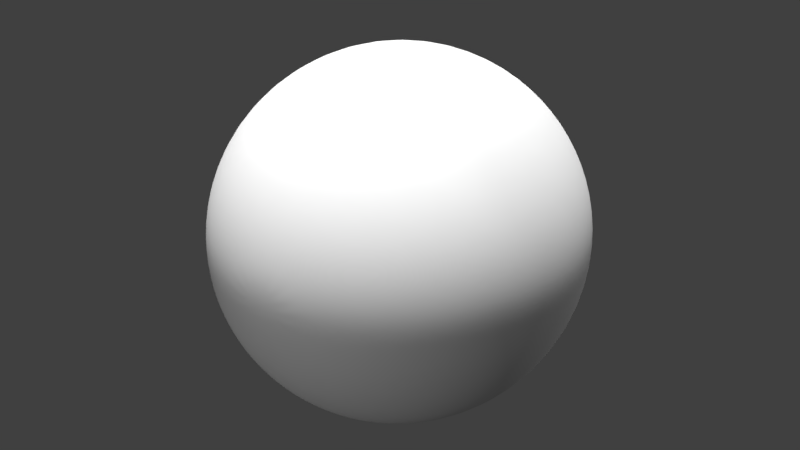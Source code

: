# Source: face16.blend  (saved by Blender 2.78.0; exported with 4.5.12 LTS)
import bpy
from mathutils import Matrix  # noqa: F401  (used for matrix-valued properties, if any)

bpy.ops.wm.read_factory_settings(use_empty=True)
scene = bpy.context.scene
scene.name = 'Scene'

# ---- collections
col_collection_1 = bpy.data.collections.new('Collection 1'); scene.collection.children.link(col_collection_1)
col_collection_2 = bpy.data.collections.new('Collection 2'); scene.collection.children.link(col_collection_2)

# ---- materials (node trees are filled in below, after node groups)
mat_material_002 = bpy.data.materials.new('Material.002')
mat_material_002.alpha_threshold = 0.0
mat_material_002.use_transparent_shadow = False
mat_material_002.diffuse_color = (0.7613, 0.3149, 0.1344, 1.0)
mat_material_002.roughness = 0.5
mat_material = bpy.data.materials.new('Material')
mat_material.alpha_threshold = 0.0
mat_material.use_transparent_shadow = False
mat_material.diffuse_color = (0.1282, 0.04504, 0.01679, 1.0)
mat_material.roughness = 0.5
mat_material_001 = bpy.data.materials.new('Material.001')
mat_material_001.alpha_threshold = 0.0
mat_material_001.use_transparent_shadow = False
mat_material_001.diffuse_color = (1.0, 1.0, 1.0, 1.0)
mat_material_001.roughness = 0.5

# ---- material node trees

# ---- world
world_world = bpy.data.worlds.new('World'); scene.world = world_world
world_world.color = (0.05088, 0.05088, 0.05088)
world_world.use_sun_shadow = False
world_world.sun_shadow_jitter_overblur = 0.0
world_world.cycles.sampling_method = 'MANUAL'

# ---- lights
light_lamp_002 = bpy.data.lights.new('Lamp.002', 'POINT')
light_lamp_002.transmission_factor = 0.0
light_lamp_002.cutoff_distance = 30.0
light_lamp_002.energy = 283.0
light_lamp_002.shadow_buffer_clip_start = 1.001
light_lamp_002.shadow_soft_size = 0.1
light_lamp_002.shadow_maximum_resolution = 0.006
light_lamp_002.use_absolute_resolution = True
light_lamp_001 = bpy.data.lights.new('Lamp.001', 'POINT')
light_lamp_001.transmission_factor = 0.0
light_lamp_001.cutoff_distance = 30.0
light_lamp_001.energy = 403.0
light_lamp_001.shadow_buffer_clip_start = 1.001
light_lamp_001.shadow_soft_size = 0.1
light_lamp_001.shadow_maximum_resolution = 0.006
light_lamp_001.use_absolute_resolution = True
light_spot = bpy.data.lights.new('Spot', 'SPOT')
light_spot.transmission_factor = 0.0
light_spot.energy = 100.0
light_spot.shadow_buffer_clip_start = 0.5
light_spot.shadow_soft_size = 0.1
light_spot.shadow_maximum_resolution = 0.006
light_spot.use_absolute_resolution = True
light_sun = bpy.data.lights.new('Sun', 'SUN')
light_sun.transmission_factor = 0.0
light_sun.angle = 0.1993
light_sun.energy = 2.5
light_sun.shadow_buffer_clip_start = 0.5
light_sun.shadow_soft_size = 0.1
light_sun.shadow_cascade_max_distance = 1000.0
light_lamp = bpy.data.lights.new('Lamp', 'POINT')
light_lamp.transmission_factor = 0.0
light_lamp.cutoff_distance = 30.0
light_lamp.energy = 100.0
light_lamp.shadow_buffer_clip_start = 1.001
light_lamp.shadow_soft_size = 0.1
light_lamp.shadow_maximum_resolution = 0.006
light_lamp.use_absolute_resolution = True
light_sun_001 = bpy.data.lights.new('Sun.001', 'SUN')
light_sun_001.transmission_factor = 0.0
light_sun_001.angle = 0.1993
light_sun_001.energy = 2.5
light_sun_001.shadow_buffer_clip_start = 0.5
light_sun_001.shadow_soft_size = 0.1
light_sun_001.shadow_cascade_max_distance = 1000.0

# ---- meshes
me_circle = bpy.data.meshes.new('Circle')
me_circle.from_pydata([(1.787, -9.271, 1.581), (1.399, -9.091, 1.421), (1.085, -8.631, 1.209), (0.989, -8.427, 1.037), (1.085, -8.548, 0.9548), (1.395, -8.941, 0.9157), (1.84, -9.201, 0.8875), (2.246, -8.907, 0.9152), (2.596, -8.342, 1.072), (2.697, -8.089, 1.249), (2.587, -8.658, 1.48), (2.24, -9.054, 1.615), (1.705, -8.688, 1.801), (1.225, -8.6, 1.609), (0.8371, -8.392, 1.278), (0.6922, -8.626, 1.038), (0.7722, -8.554, 0.8461), (1.245, -9.291, 0.5989), (1.837, -9.312, 0.5366), (2.405, -8.909, 0.6181), (2.873, -8.098, 0.953), (2.911, -7.613, 1.438), (2.683, -7.712, 1.67), (2.216, -8.359, 1.878), (1.756, -9.433, 2.492), (1.149, -9.871, 2.094), (0.7323, -10.13, 1.969), (0.5271, -9.599, 1.262), (0.4673, -9.924, 0.5958), (1.016, -9.912, 0.2141), (1.841, -9.612, -0.1939), (2.906, -8.746, 0.1697), (3.543, -6.903, 0.833), (3.77, -6.963, 1.977), (3.15, -7.97, 2.595), (2.57, -8.782, 2.672), (0.0, -10.21, 1.803), (0.0, -10.27, 1.163), (0.0, -10.59, 0.7139), (1.92, -9.048, 3.046), (1.298, -9.629, 3.012), (0.8985, -9.898, 2.868), (0.4718, -10.45, 0.2325), (0.9246, -10.18, -0.1753), (1.742, -9.856, -0.4898), (3.43, -8.664, -0.1472), (3.678, -6.597, 0.2686), (4.024, -5.448, 2.232), (3.445, -7.369, 2.789), (2.626, -8.346, 2.945), (0.0, -10.16, 2.93), (0.0, -11.12, 0.4051), (0.2807, -10.06, 1.132), (0.2775, -10.41, 0.6683), (0.287, -10.08, 1.798), (0.4422, -10.12, 2.954), (0.2551, -10.92, 0.3351), (0.0, -11.51, -0.05945), (0.2803, -11.31, -0.1312), (0.0, -12.27, -0.5034), (0.2357, -12.08, -0.5563), (0.6239, -12.14, -1.118), (0.8005, -11.38, -1.245), (0.9012, -10.86, -1.412), (0.9181, -10.88, -1.214), (0.7649, -11.38, -1.017), (0.507, -11.72, -0.7912), (0.4941, -11.1, -0.3906), (0.6476, -11.2, -0.7669), (0.0, -13.0, -0.959), (0.7287, -10.77, -0.8851), (0.0, -12.76, -1.389), (0.0, -11.84, -1.709), (0.3828, -11.47, -1.638), (0.0, -11.35, -1.787), (0.4489, -10.95, -1.645), (0.0, -11.11, -1.869), (0.3049, -11.04, -1.839), (0.8192, -10.87, -1.689), (0.888, -10.38, -1.56), (0.935, -10.22, -1.37), (0.4985, -12.79, -1.071), (0.315, -12.2, -1.55), (0.8139, -10.21, -1.027), (0.5577, -11.78, -1.531), (0.7292, -11.36, -1.495), (0.7472, -10.91, -1.633), (0.6534, -10.46, -0.647), (0.0, -10.94, -2.072), (0.3217, -10.83, -1.992), (0.9246, -10.39, -1.92), (1.089, -10.04, -1.677), (1.261, -9.914, -1.145), (0.5422, -10.98, -1.846), (0.5133, -10.99, -1.715), (0.3661, -10.7, -1.957), (0.3586, -11.42, -1.425), (0.4134, -11.1, -1.471), (0.4318, -11.7, -1.235), (0.5194, -11.48, -1.19), (0.6154, -11.26, -1.448), (0.5769, -11.02, -1.528), (0.4926, -11.01, -1.53), (0.3851, -10.77, -0.7755), (0.4189, -10.37, -0.7004), (0.4561, -11.11, -0.672), (0.5392, -10.89, -0.6783), (0.5969, -10.68, -0.6491), (0.5841, -10.3, -0.7723), (0.4934, -10.31, -0.7056), (0.0, -11.09, -2.613), (0.3604, -11.06, -2.548), (1.552, -9.177, -2.933), (0.0, -10.54, -3.732), (0.8875, -10.26, -2.729), (0.9295, -9.955, -3.613), (1.188, -9.784, -2.768), (0.5259, -10.41, -3.663), (0.5907, -10.78, -2.571), (1.388, -9.268, -3.261), (1.423, -9.431, -2.829), (1.222, -9.532, -3.415), (1.501, -9.107, -3.084), (0.0, -10.4, -3.193), (0.3391, -10.28, -3.162), (1.472, -9.125, -2.988), (0.0, -10.4, -3.096), (0.9216, -9.674, -3.194), (0.6978, -9.913, -3.073), (1.166, -9.335, -3.115), (0.4148, -10.28, -3.064), (0.6631, -9.919, -3.163), (1.188, -9.335, -2.887), (1.395, -9.198, -3.007), (0.9592, -9.673, -3.0), (1.402, -9.151, -2.827), (0.9245, -10.29, -3.035), (0.6681, -10.52, -3.008), (1.053, -9.886, -3.09), (1.247, -9.726, -3.071), (0.3159, -10.67, -3.008), (0.792, -10.35, -3.158), (1.335, -9.196, -2.997), (1.45, -9.31, -2.956), (1.344, -9.5, -2.959), (0.0, -10.82, -3.012), (1.176, -9.808, -3.004), (0.0, -10.8, -3.144), (0.4412, -10.86, -3.12), (0.6199, -10.74, -2.596), (1.333, -9.377, -3.215), (0.397, -11.08, -2.544), (1.496, -9.304, -2.952), (1.376, -9.444, -2.88), (0.6167, -10.66, -3.674), (0.9002, -10.23, -2.763), (1.215, -9.577, -3.377), (0.9385, -10.1, -3.507), (1.43, -9.211, -3.059), (0.0, -11.13, -2.651), (1.188, -9.757, -2.851), (0.0, -10.58, -3.696), (2.709, -8.139, 1.182), (2.998, -7.611, 1.218), (3.72, -6.425, 1.261), (4.145, -5.348, 1.169), (0.8647, -8.527, 1.033), (0.9742, -8.541, 0.8548), (2.565, -8.475, 1.58), (2.174, -8.847, 1.753), (1.719, -9.115, 1.729), (1.314, -8.902, 1.531), (2.379, -8.736, 0.6824), (2.775, -8.186, 0.9843), (1.287, -8.793, 0.6535), (1.012, -8.546, 1.262), (2.784, -7.867, 1.341), (1.849, -9.082, 0.6104), (2.857, -7.844, 1.197), (1.052, -8.588, 0.9308), (2.194, -8.967, 1.668), (1.363, -8.941, 1.459), (2.665, -8.455, 1.043), (1.365, -8.966, 0.8575), (1.064, -8.561, 1.223), (2.735, -8.023, 1.285), (1.836, -9.195, 0.8354), (0.946, -8.455, 1.024), (2.539, -8.541, 1.56), (1.759, -9.168, 1.642), (2.264, -9.013, 0.8651), (2.74, -8.073, 1.18), (1.779, -9.191, 1.469), (1.415, -9.026, 1.377), (1.109, -8.635, 1.189), (1.014, -8.45, 1.05), (1.071, -8.501, 0.9728), (1.377, -8.935, 0.975), (1.855, -9.276, 0.9372), (2.264, -8.942, 0.968), (2.554, -8.393, 1.112), (2.658, -8.257, 1.219), (2.457, -8.755, 1.409), (2.186, -8.982, 1.544), (2.671, -8.158, 1.176), (1.806, -9.096, 1.649), (1.371, -8.887, 1.464), (1.051, -8.319, 1.165), (0.9924, -8.165, 0.9488), (1.095, -8.249, 0.7916), (1.377, -8.775, 0.8939), (1.855, -9.025, 0.8085), (2.264, -8.88, 1.002), (2.544, -8.243, 1.078), (2.687, -7.66, 1.27), (2.515, -8.483, 1.565), (2.269, -8.635, 1.629), (2.671, -7.948, 1.164), (1.759, -8.906, 1.888), (1.324, -8.752, 1.593), (1.004, -8.224, 1.116), (0.9454, -8.063, 0.7708), (1.048, -8.114, 0.52), (1.33, -8.64, 0.6832), (1.808, -8.89, 0.7719), (2.217, -8.745, 0.8557), (2.507, -8.105, 0.9914), (2.64, -7.525, 1.283), (2.467, -8.256, 1.807), (2.215, -8.463, 1.855), (2.623, -7.814, 1.114), (1.777, -9.14, 1.447), (2.16, -8.922, 1.506), (1.324, -8.809, 1.035), (1.219, -8.527, 0.9942), (2.628, -7.843, 1.237), (2.667, -8.137, 1.19), (1.842, -9.169, 0.9995), (2.262, -8.909, 1.019), (2.555, -8.395, 1.14), (1.403, -8.925, 1.346), (1.127, -8.446, 1.155), (2.428, -8.622, 1.425), (1.033, -8.434, 1.071), (1.182, -9.631, 1.951), (0.8585, -9.351, 1.533), (3.107, -7.733, 0.856), (3.327, -7.441, 1.76), (1.264, -9.748, 0.4765), (1.835, -9.445, 0.07627), (0.5427, -9.088, 1.056), (3.005, -8.387, 2.071), (2.596, -8.756, 0.3341), (0.5999, -9.053, 0.6693), (2.389, -9.147, 2.213), (1.779, -9.401, 2.194), (3.246, -7.19, 1.236), (1.194, -8.587, 0.9979), (1.104, -8.348, 1.058), (1.153, -8.401, 1.137), (1.157, -8.545, 1.139), (1.213, -8.652, 1.074), (1.272, -8.67, 1.006), (0.0, -10.06, -2.656), (0.2642, -9.881, -2.645), (1.596, -8.495, -2.889), (0.0, -9.965, -3.666), (0.9037, -9.228, -2.71), (0.6147, -9.528, -3.46), (1.231, -8.836, -2.731), (0.285, -9.884, -3.579), (0.5922, -9.559, -2.661), (1.189, -8.87, -3.294), (1.426, -8.69, -2.707), (0.8971, -9.2, -3.37), (1.51, -8.588, -3.084), (1.755, -8.844, -2.877), (0.9936, -10.06, -2.229), (1.171, -9.44, -4.017), (1.337, -9.558, -2.414), (0.6314, -9.881, -4.172), (0.4986, -10.54, -2.264), (1.591, -8.781, -3.426), (1.602, -9.155, -2.625), (1.418, -9.095, -3.758), (1.753, -8.745, -3.146), (0.9183, -10.3, -2.838), (1.177, -9.784, -3.235), (0.9009, -10.17, -3.298), (1.401, -9.237, -2.992), (0.0, -11.14, -2.817), (1.159, -9.776, -2.915), (0.0, -10.86, -3.506), (0.6645, -10.75, -2.746), (1.286, -9.512, -3.155), (0.3471, -11.09, -2.73), (1.452, -9.335, -2.971), (1.371, -9.457, -2.904), (0.6162, -10.84, -3.394), (0.643, -9.702, -3.09), (0.3468, -10.01, -3.127), (0.6691, -9.686, -3.184), (0.9159, -9.428, -3.145), (1.381, -8.92, -2.96), (1.461, -8.853, -2.906), (1.362, -8.97, -2.895), (1.154, -9.125, -3.048), (1.166, -9.11, -2.997), (0.9014, -9.441, -3.085), (0.0, -10.11, -3.274), (0.3912, -10.02, -3.245), (0.0, -10.15, -3.096), (0.0, -10.89, -2.507), (0.3619, -10.78, -2.341), (0.1853, -11.72, -1.711), (0.187, -11.32, -1.778), (0.2228, -11.09, -1.858), (0.2477, -10.89, -2.036), (0.337, -11.11, -2.552), (0.3128, -10.29, -3.201), (0.2914, -10.71, -3.006), (0.341, -11.11, -2.571), (0.3202, -11.13, -2.739), (0.2913, -10.93, -2.444), (0.2108, -10.49, -3.685), (0.1601, -10.37, -3.134), (0.1554, -10.82, -3.14), (0.2041, -10.53, -3.711), (0.159, -10.82, -3.488), (0.6592, -11.7, -1.488), (0.6884, -11.8, -1.134), (0.632, -11.72, -0.9105), (0.5533, -11.27, -0.6036), (0.6256, -10.65, -0.6388), (0.5706, -11.46, -1.347), (0.5819, -10.82, -0.6344), (3.378, -6.057, -2.692), (3.443, -6.634, -2.035), (3.66, -5.502, -3.192), (1.986, -8.481, -3.216), (1.985, -8.675, -2.857), (1.819, -9.051, -2.489), (2.543, -7.561, -3.354), (2.52, -7.968, -2.876), (2.337, -8.487, -2.302), (0.0, -9.881, -4.158), (0.2427, -9.75, -4.148), (0.0, -7.347, -5.777), (0.8346, -7.289, -5.799), (0.0, -9.934, -5.029), (0.4513, -9.774, -5.02), (0.2678, -10.03, -4.589), (0.0, -10.19, -4.599), (0.0, -9.233, -5.614), (0.7973, -8.692, -5.604), (1.267, -9.154, -4.306), (1.422, -8.87, -4.582), (1.616, -8.675, -3.989), (2.066, -8.218, -4.166), (0.7701, -9.521, -4.557), (0.9713, -9.288, -4.909), (1.905, -8.416, -3.586), (2.23, -7.725, -3.866), (1.245, -9.83, -1.921), (1.556, -9.38, -2.179), (1.955, -9.224, -1.854), (1.701, -9.197, -1.465), (0.0, -10.97, -2.574), (1.644, -9.0, -2.904), (1.612, -8.944, -3.116), (1.501, -9.29, -2.732), (1.487, -9.05, -3.347), (0.9412, -10.14, -2.497), (1.247, -9.682, -2.606), (0.5551, -10.04, -3.887), (1.024, -9.647, -3.8), (0.6357, -10.6, -2.449), (1.326, -9.26, -3.597), (0.3794, -10.86, -2.476), (0.3272, -10.99, -2.495), (0.0, -10.24, -3.914), (0.2277, -10.13, -3.93), (4.61, 2.918, 3.658), (4.327, -2.504, 3.019), (4.604, -2.451, 1.58), (3.397, -0.2038, -2.712), (3.768, -0.4386, -1.929), (3.076, -0.1827, -3.972), (0.0, -4.011, -5.62), (0.6076, -4.109, -5.672), (0.0, -3.744, -5.699), (0.5657, -3.584, -5.694), (3.929, -1.752, -2.321), (4.177, -2.335, -1.451), (3.41, -1.4, -3.198), (1.918, -2.335, -5.276), (2.081, -3.226, -5.065), (2.833, -5.829, 5.436), (1.919, -6.661, 5.836), (1.185, -7.18, 6.004), (4.119, -4.013, 4.403), (3.612, -4.799, 4.9), (0.0, -7.59, 6.067), (0.6078, -7.495, 6.075), (2.536, -8.026, 4.122), (1.734, -8.767, 4.27), (3.288, -7.062, 3.813), (0.5327, -9.519, 4.225), (0.0, -9.578, 4.212), (1.063, -9.235, 4.268), (3.859, -6.221, 3.423), (4.408, -4.389, 1.383), (4.223, -4.319, 2.66), (4.675, 2.655, 2.389), (2.825, 2.79, 6.698), (2.112, 2.641, 7.222), (1.335, 2.466, 7.572), (4.207, 3.044, 4.932), (3.562, 2.949, 6.032), (0.0, 2.506, 7.676), (0.7543, 2.413, 7.662), (0.6457, -1.585, 7.357), (0.0, -1.63, 7.393), (3.599, 0.05872, 5.87), (2.834, -0.5697, 6.483), (1.985, -1.086, 6.998), (1.212, -1.44, 7.293), (4.51, 0.7605, 3.533), (4.376, 0.7403, 4.787), (4.676, 0.9272, 2.134), (0.0, -5.236, 6.957), (2.889, -3.722, 6.08), (1.194, -4.96, 6.87), (4.152, -2.092, 4.756), (0.6174, -5.191, 6.935), (3.645, -2.817, 5.502), (1.999, -4.471, 6.611), (4.454, -1.187, 3.294), (4.691, -1.217, 1.81), (4.496, 4.669, 3.473), (4.548, 3.914, 2.229), (2.959, 6.329, 6.31), (2.342, 6.503, 6.786), (1.537, 6.427, 7.199), (4.126, 5.14, 4.556), (3.577, 6.04, 5.659), (0.0, 6.379, 7.369), (0.8979, 6.345, 7.326), (4.057, 6.893, 2.568), (4.22, 5.613, 1.899), (2.936, 9.893, 4.587), (2.284, 10.76, 4.921), (1.57, 10.97, 5.086), (3.841, 7.863, 3.226), (3.512, 8.984, 3.849), (0.0, 11.18, 5.193), (0.9255, 11.04, 5.124), (3.378, 6.056, -1.075), (3.931, 5.321, 0.3825), (2.085, 9.902, -0.2413), (1.531, 10.49, -0.09031), (1.476, 11.49, 3.019), (3.19, 7.105, -0.9245), (2.744, 8.759, -0.4932), (0.0, 11.63, 3.158), (0.5584, 11.09, 0.01332), (0.8946, 11.59, 3.069), (0.0, 11.19, 0.01058), (3.196, 9.372, 1.764), (3.645, 8.005, 1.217), (1.071, 10.84, -0.04523), (2.027, 11.22, 2.813), (2.648, 10.52, 2.415), (3.492, 4.883, -1.251), (3.932, 6.774, 0.8757), (2.967, 4.775, -2.344), (1.81, 7.923, -1.808), (1.38, 8.284, -1.684), (2.868, 5.935, -2.132), (2.394, 7.003, -1.91), (0.6166, 8.714, -1.608), (0.0, 8.879, -1.599), (0.9848, 8.573, -1.629), (3.044, 3.122, -2.351), (2.961, 3.977, -3.335), (1.958, 6.25, -3.102), (1.503, 6.89, -2.947), (2.765, 4.75, -3.353), (2.452, 5.604, -3.208), (0.5733, 7.519, -2.791), (0.0, 7.731, -2.698), (1.052, 7.244, -2.855), (3.091, 2.583, -3.296), (3.246, 0.9616, -3.098), (3.421, 1.327, -2.437), (2.89, 0.61, -4.132), (0.0, -3.52, -5.979), (0.7155, -3.377, -5.975), (1.924, -2.055, -5.646), (3.901, -3.151, -2.331), (3.952, -3.851, -1.451), (3.569, -2.693, -3.129), (3.541, -7.408, -1.412), (4.157, -3.735, -0.6321), (1.806, -6.599, -5.205), (1.937, -4.819, -5.256), (0.0, -5.598, -5.662), (0.7791, -5.439, -5.652), (2.916, -6.605, -3.278), (2.909, -7.129, -2.715), (3.005, -7.779, -2.04), (1.242, -2.942, -5.462), (1.276, -3.662, -5.432), (1.32, -2.599, -5.791), (1.302, -6.922, -5.425), (1.357, -4.968, -5.387), (2.751, -2.656, -4.545), (2.506, -1.632, -4.772), (2.258, -0.9857, -5.212), (2.323, -5.854, -4.585), (2.366, -4.51, -4.733), (1.867, -7.956, -5.166), (1.27, -8.614, -5.452), (2.696, -7.285, -4.337), (3.008, -1.971, -3.979), (2.767, -1.047, -4.476), (2.54, -0.2796, -4.774), (3.155, -3.315, -3.674), (2.83, -5.359, -3.836), (3.142, -6.398, -3.973), (3.568, -7.948, -0.6588), (3.94, -5.395, -0.06022), (2.413, -9.245, -1.123), (2.619, -8.776, -1.652), (4.253, -1.988, -0.4856), (4.369, -0.2323, -0.324), (2.923, 3.376, -4.297), (2.122, 6.07, -4.064), (1.555, 6.763, -3.909), (2.872, 4.312, -4.315), (2.673, 5.364, -4.183), (0.6095, 7.529, -3.753), (0.0, 7.655, -3.748), (1.161, 7.206, -3.817), (2.971, 2.153, -4.258), (2.392, -0.02568, -8.992), (0.0, -1.642, -10.12), (0.4118, -1.608, -10.11), (1.266, -1.384, -9.788), (0.8503, -1.533, -9.985), (1.56, -0.7802, -9.632), (2.036, -0.4415, -9.316), (3.606, 2.047, -7.536), (3.147, 6.021, -6.408), (2.523, 6.714, -6.499), (3.736, 3.699, -6.819), (3.471, 5.14, -6.391), (1.06, 7.479, -6.723), (0.0, 7.606, -6.684), (1.846, 7.157, -6.563), (2.835, 0.6806, -8.523), (1.177, -2.1, -7.189), (1.033, -1.745, -8.587), (1.565, -1.464, -8.407), (1.745, -1.688, -7.027), (2.953, 4.026, -5.149), (3.304, 3.805, -5.984), (3.131, 5.215, -5.655), (2.916, 5.289, -4.919), (2.412, -0.2779, -6.288), (2.283, -0.2763, -7.802), (2.651, 0.3175, -7.372), (2.736, 0.4637, -5.752), (1.863, -0.8487, -8.158), (2.061, -0.9172, -6.685), (2.404, 6.054, -4.845), (2.775, 6.037, -5.627), (2.181, 6.73, -5.636), (1.859, 6.747, -4.772), (3.008, 2.933, -5.377), (3.285, 2.49, -6.457), (0.6999, 7.512, -4.743), (0.8619, 7.496, -5.733), (0.0, 7.622, -5.705), (0.0, 7.639, -4.727), (1.335, 7.19, -4.732), (1.636, 7.173, -5.648), (0.6318, -2.644, -7.355), (0.548, -2.055, -8.734), (2.957, 1.172, -7.101), (2.93, 1.662, -5.68), (0.0, -2.751, -7.36), (0.0, -2.125, -8.741)], [], [(167, 166, 15, 16), (169, 168, 22, 23), (171, 170, 12, 13), (173, 172, 19, 20), (174, 167, 16, 17), (170, 169, 23, 12), (175, 171, 13, 14), (178, 173, 20, 163), (177, 174, 17, 18), (166, 175, 14, 15), (168, 176, 21, 22), (172, 177, 18, 19), (245, 244, 25, 26), (256, 246, 32, 164), (249, 248, 29, 30), (250, 245, 26, 27), (251, 247, 33, 34), (252, 249, 30, 31), (253, 250, 27, 28), (254, 251, 34, 35), (244, 255, 24, 25), (246, 252, 31, 32), (248, 253, 28, 29), (255, 254, 35, 24), (53, 52, 37, 38), (52, 54, 36, 37), (54, 26, 41, 55), (24, 35, 49, 39), (26, 25, 40, 41), (164, 32, 46, 165), (30, 29, 43, 44), (34, 33, 47, 48), (31, 30, 44, 45), (53, 38, 51, 56), (35, 34, 48, 49), (25, 24, 39, 40), (32, 31, 45, 46), (29, 28, 42, 43), (28, 53, 56, 42), (27, 26, 54, 52), (28, 27, 52, 53), (58, 56, 51, 57), (58, 57, 59, 60), (68, 65, 64, 70), (332, 331, 65, 68), (58, 60, 66, 67), (62, 85, 86, 63), (60, 59, 69, 81), (81, 69, 71, 82), (82, 71, 72, 314), (314, 72, 74, 315), (315, 74, 76, 316), (330, 329, 85, 62), (81, 82, 84, 61), (64, 63, 79, 80), (70, 64, 80, 83), (63, 86, 78, 79), (60, 81, 61, 66), (331, 330, 62, 65), (65, 62, 63, 64), (93, 78, 86, 94), (332, 333, 87, 67), (56, 58, 67, 42), (77, 93, 94, 75), (73, 75, 97, 96), (84, 82, 98, 99), (82, 73, 96, 98), (86, 85, 100, 101), (94, 86, 101, 102), (75, 94, 102, 97), (329, 84, 99, 334), (334, 99, 106, 335), (97, 102, 109, 104), (98, 96, 103, 105), (99, 98, 105, 106), (101, 100, 107, 108), (102, 101, 108, 109), (96, 97, 104, 103), (103, 104, 109, 108), (107, 105, 103, 108), (106, 105, 107, 335), (379, 367, 110, 318), (137, 131, 127, 136), (139, 132, 134, 138), (140, 124, 131, 137), (138, 134, 128, 141), (143, 125, 135, 142), (144, 133, 125, 143), (142, 135, 132, 139), (320, 145, 123, 319), (136, 127, 129, 146), (326, 325, 126, 147), (146, 129, 133, 144), (141, 128, 130, 148), (288, 141, 148, 298), (291, 146, 144, 297), (328, 326, 147, 292), (286, 136, 146, 291), (322, 290, 145, 320), (289, 142, 139, 294), (297, 144, 143, 296), (296, 143, 142, 289), (287, 138, 141, 288), (295, 140, 137, 293), (294, 139, 138, 287), (293, 137, 136, 286), (118, 149, 155, 114), (119, 150, 156, 121), (111, 151, 149, 118), (121, 156, 157, 115), (112, 152, 158, 122), (120, 153, 152, 112), (122, 158, 150, 119), (318, 110, 159, 321), (114, 155, 160, 116), (324, 327, 161, 113), (116, 160, 153, 120), (115, 157, 154, 117), (33, 164, 165, 47), (247, 256, 164, 33), (176, 178, 163, 21), (185, 191, 178, 176), (190, 186, 177, 172), (188, 185, 176, 168), (187, 184, 175, 166), (186, 183, 174, 177), (191, 182, 173, 178), (184, 181, 171, 175), (189, 180, 169, 170), (183, 179, 167, 174), (182, 190, 172, 173), (181, 189, 170, 171), (180, 188, 168, 169), (179, 187, 166, 167), (4, 3, 187, 179), (11, 10, 188, 180), (1, 0, 189, 181), (8, 7, 190, 182), (5, 4, 179, 183), (0, 11, 180, 189), (2, 1, 181, 184), (162, 8, 182, 191), (6, 5, 183, 186), (3, 2, 184, 187), (10, 9, 185, 188), (7, 6, 186, 190), (9, 162, 191, 185), (7, 8, 200, 199), (0, 1, 193, 192), (162, 9, 201, 204), (8, 162, 204, 200), (1, 2, 194, 193), (9, 10, 202, 201), (2, 3, 195, 194), (10, 11, 203, 202), (3, 4, 196, 195), (11, 0, 192, 203), (4, 5, 197, 196), (5, 6, 198, 197), (6, 7, 199, 198), (232, 231, 205, 216), (234, 233, 210, 209), (236, 235, 214, 217), (233, 237, 211, 210), (237, 238, 212, 211), (238, 239, 213, 212), (231, 240, 206, 205), (239, 236, 217, 213), (240, 259, 207, 206), (235, 242, 215, 214), (259, 258, 208, 207), (242, 232, 216, 215), (258, 234, 209, 208), (212, 213, 226, 225), (205, 206, 219, 218), (213, 217, 230, 226), (206, 207, 220, 219), (214, 215, 228, 227), (207, 208, 221, 220), (215, 216, 229, 228), (208, 209, 222, 221), (216, 205, 218, 229), (209, 210, 223, 222), (217, 214, 227, 230), (210, 211, 224, 223), (211, 212, 225, 224), (195, 196, 257, 243), (202, 203, 232, 242), (194, 195, 243, 241), (201, 202, 242, 235), (193, 194, 241, 240), (200, 204, 236, 239), (192, 193, 240, 231), (199, 200, 239, 238), (198, 199, 238, 237), (197, 198, 237, 233), (204, 201, 235, 236), (196, 197, 233, 257), (203, 192, 231, 232), (21, 163, 256, 247), (12, 23, 254, 255), (17, 16, 253, 248), (20, 19, 252, 246), (13, 12, 255, 244), (23, 22, 251, 254), (16, 15, 250, 253), (19, 18, 249, 252), (22, 21, 247, 251), (15, 14, 245, 250), (18, 17, 248, 249), (163, 20, 246, 256), (14, 13, 244, 245), (261, 243, 257, 262), (260, 241, 243, 261), (259, 260, 261, 258), (258, 261, 262, 234), (240, 241, 259), (234, 257, 233), (260, 259, 241), (262, 257, 234), (300, 264, 271, 299), (302, 274, 268, 301), (304, 265, 275, 303), (305, 273, 265, 304), (303, 275, 272, 306), (308, 267, 269, 307), (310, 270, 266, 309), (307, 269, 273, 305), (301, 268, 270, 310), (299, 271, 267, 308), (306, 272, 274, 302), (300, 311, 263, 264), (369, 285, 276, 368), (368, 276, 283, 370), (371, 282, 285, 369), (373, 279, 277, 372), (381, 346, 280, 374), (370, 283, 279, 373), (374, 280, 278, 375), (372, 277, 281, 376), (377, 284, 282, 371), (375, 278, 284, 377), (149, 293, 286, 155), (150, 294, 287, 156), (151, 295, 293, 149), (156, 287, 288, 157), (152, 296, 289, 158), (153, 297, 296, 152), (158, 289, 294, 150), (321, 159, 290, 322), (155, 286, 291, 160), (327, 328, 292, 161), (160, 291, 297, 153), (157, 288, 298, 154), (124, 319, 123, 311, 300), (132, 306, 302, 134), (131, 299, 308, 127), (128, 301, 310, 130), (129, 307, 305, 133), (130, 310, 309, 126, 325), (127, 308, 307, 129), (135, 303, 306, 132), (133, 305, 304, 125), (125, 304, 303, 135), (134, 302, 301, 128), (124, 300, 299, 131), (317, 88, 312, 323), (378, 376, 281, 313), (89, 317, 323, 313), (151, 321, 322, 295), (111, 318, 321, 151), (295, 322, 320, 140), (140, 320, 319, 124), (378, 379, 318, 111), (75, 315, 316, 77), (73, 314, 315, 75), (82, 314, 73), (36, 54, 55, 50), (154, 298, 328, 327), (380, 345, 346, 381), (117, 154, 327, 324), (298, 148, 326, 328), (148, 130, 325, 326), (77, 316, 317, 89), (100, 334, 335, 107), (85, 329, 334, 100), (78, 93, 95, 90), (316, 76, 88, 317), (79, 78, 90, 91), (70, 83, 87, 333), (80, 79, 91, 92), (93, 77, 89, 95), (83, 80, 92, 87), (68, 70, 333, 332), (66, 61, 330, 331), (61, 84, 329, 330), (67, 66, 331, 332), (509, 508, 338, 336), (510, 509, 336, 337), (283, 276, 340, 341), (276, 285, 339, 340), (341, 340, 343, 344), (340, 339, 342, 343), (279, 283, 341, 364), (364, 341, 344, 365), (354, 353, 347, 348), (351, 352, 349, 350), (346, 345, 352, 351), (350, 349, 353, 354), (359, 351, 350, 360), (357, 355, 356, 358), (361, 357, 358, 362), (355, 359, 360, 356), (339, 361, 362, 342), (351, 359, 280, 346), (280, 359, 355, 278), (278, 355, 357, 284), (284, 357, 361, 282), (282, 361, 339, 285), (89, 313, 281, 95), (90, 95, 281, 277), (363, 364, 365, 366), (277, 279, 364, 363), (90, 277, 363, 91), (91, 363, 366, 92), (113, 380, 381, 324), (313, 323, 379, 378), (111, 118, 376, 378), (115, 375, 377, 121), (121, 377, 371, 119), (114, 372, 376, 118), (117, 374, 375, 115), (120, 370, 373, 116), (324, 381, 374, 117), (116, 373, 372, 114), (119, 371, 369, 122), (112, 368, 370, 120), (122, 369, 368, 112), (323, 312, 367, 379), (42, 67, 87, 43), (412, 411, 384, 383), (422, 421, 420, 419), (507, 506, 388, 389), (389, 388, 390, 391), (393, 392, 385, 386), (392, 394, 387, 385), (499, 501, 394, 392), (500, 499, 392, 393), (525, 387, 394, 524), (511, 395, 396, 512), (405, 404, 397, 398), (404, 406, 401, 397), (408, 407, 403, 402), (407, 409, 399, 403), (409, 405, 398, 399), (406, 410, 400, 401), (49, 48, 410, 406), (41, 40, 405, 409), (55, 41, 409, 407), (50, 55, 407, 408), (39, 49, 406, 404), (40, 39, 404, 405), (46, 531, 411, 165), (47, 165, 411, 412), (48, 47, 412, 410), (410, 412, 383, 400), (43, 87, 92, 44), (424, 423, 418, 414), (426, 425, 415, 416), (428, 427, 382, 417), (421, 426, 416, 420), (427, 429, 413, 382), (423, 428, 417, 418), (425, 424, 414, 415), (436, 431, 424, 425), (435, 433, 428, 423), (437, 438, 429, 427), (434, 432, 426, 421), (433, 437, 427, 428), (432, 436, 425, 426), (431, 435, 423, 424), (430, 434, 421, 422), (402, 403, 434, 430), (397, 401, 435, 431), (399, 398, 436, 432), (400, 383, 437, 433), (403, 399, 432, 434), (383, 384, 438, 437), (401, 400, 433, 435), (398, 397, 431, 436), (419, 420, 447, 446), (382, 413, 440, 439), (414, 418, 445, 441), (415, 414, 441, 442), (416, 415, 442, 443), (417, 382, 439, 444), (420, 416, 443, 447), (418, 417, 444, 445), (446, 447, 456, 455), (441, 445, 454, 450), (443, 442, 451, 452), (442, 441, 450, 451), (444, 439, 448, 453), (447, 443, 452, 456), (445, 444, 453, 454), (439, 440, 449, 448), (450, 454, 468, 472), (452, 451, 471, 461), (451, 450, 472, 471), (453, 448, 474, 469), (456, 452, 461, 466), (454, 453, 469, 468), (448, 449, 458, 474), (455, 456, 466, 464), (469, 474, 457, 462), (461, 471, 460, 470), (472, 468, 463, 459), (464, 466, 465, 467), (471, 472, 459, 460), (474, 458, 473, 457), (466, 461, 470, 465), (468, 469, 462, 463), (463, 462, 478, 479), (465, 470, 482, 480), (462, 457, 475, 478), (460, 459, 476, 477), (457, 473, 483, 475), (470, 460, 477, 482), (467, 465, 480, 481), (459, 463, 479, 476), (475, 483, 492, 484), (480, 482, 491, 489), (476, 479, 488, 485), (479, 478, 487, 488), (482, 477, 486, 491), (481, 480, 489, 490), (478, 475, 484, 487), (477, 476, 485, 486), (517, 395, 498, 518), (391, 390, 496, 497), (386, 385, 493, 494), (511, 391, 497, 513), (385, 387, 495, 493), (337, 336, 499, 500), (336, 338, 501, 499), (500, 503, 502, 337), (531, 530, 502, 503), (520, 519, 504, 505), (348, 347, 506, 507), (520, 505, 396, 516), (512, 396, 505, 515), (514, 515, 505, 504), (344, 343, 509, 510), (343, 342, 508, 509), (348, 507, 515, 514), (389, 512, 515, 507), (395, 511, 513, 498), (391, 511, 512, 389), (522, 514, 504, 521), (527, 520, 516, 524), (527, 528, 519, 520), (525, 517, 518, 526), (395, 517, 516, 396), (521, 504, 519, 523), (356, 521, 523, 358), (360, 522, 521, 356), (348, 514, 522, 354), (354, 522, 360, 350), (358, 523, 529, 362), (528, 529, 523, 519), (338, 508, 529, 528), (362, 529, 508, 342), (387, 525, 526, 495), (501, 338, 528, 527), (501, 527, 524, 394), (517, 525, 524, 516), (219, 220, 221, 222, 223, 224, 225, 226, 230, 227, 228, 229, 218), (46, 45, 530, 531), (337, 502, 533, 510), (510, 533, 365, 344), (365, 533, 532, 366), (502, 530, 532, 533), (44, 532, 530, 45), (366, 532, 44, 92), (384, 411, 531, 503), (393, 534, 503, 500), (438, 384, 503, 534), (386, 535, 534, 393), (429, 438, 534, 535), (492, 483, 494, 493), (486, 485, 537, 538), (484, 492, 544, 536), (489, 491, 543, 541), (485, 488, 540, 537), (488, 487, 539, 540), (491, 486, 538, 543), (490, 489, 541, 542), (487, 484, 536, 539), (495, 544, 492, 493), (563, 562, 549, 548), (567, 566, 555, 556), (571, 570, 551, 545), (573, 563, 548, 550), (577, 576, 553, 554), (576, 567, 556, 553), (566, 580, 552, 555), (570, 573, 550, 551), (583, 582, 557, 558), (582, 586, 559, 557), (562, 588, 547, 549), (586, 577, 554, 559), (589, 571, 545, 560), (588, 592, 546, 547), (580, 589, 560, 552), (536, 544, 590, 579), (579, 590, 589, 580), (497, 496, 591, 587), (587, 591, 592, 588), (544, 495, 572, 590), (590, 572, 571, 589), (543, 538, 578, 585), (585, 578, 577, 586), (513, 497, 587, 561), (561, 587, 588, 562), (541, 543, 585, 581), (581, 585, 586, 582), (542, 541, 581, 584), (584, 581, 582, 583), (526, 518, 574, 569), (569, 574, 573, 570), (539, 536, 579, 565), (565, 579, 580, 566), (537, 540, 568, 575), (575, 568, 567, 576), (538, 537, 575, 578), (578, 575, 576, 577), (518, 498, 564, 574), (574, 564, 563, 573), (495, 526, 569, 572), (572, 569, 570, 571), (540, 539, 565, 568), (568, 565, 566, 567), (498, 513, 561, 564), (564, 561, 562, 563)])
me_circle.polygons.foreach_set('use_smooth', [True] * 544)
me_circle.materials.append(mat_material_002)
me_circle.use_remesh_preserve_volume = False
me_circle.use_remesh_preserve_attributes = False
me_circle.use_mirror_vertex_groups = False
me_circle.update()
me_sphere_002 = bpy.data.meshes.new('Sphere.002')
me_sphere_002.from_pydata([(-5.347e-10, 0.197, 0.9906), (-5.347e-10, 0.3865, 0.9331), (-5.347e-10, 0.5611, 0.8398), (-5.347e-10, 0.8398, 0.5611), (-5.347e-10, 0.9331, 0.3865), (-5.347e-10, 1.01, 7.654e-08), (-5.347e-10, 0.9331, -0.3865), (-5.347e-10, 0.8398, -0.5611), (-5.347e-10, 0.5611, -0.8398), (-5.347e-10, 0.3865, -0.9331), (0.0754, 0.182, 0.9906), (0.1479, 0.3571, 0.9331), (0.2147, 0.5184, 0.8398), (0.2733, 0.6598, 0.7142), (0.3214, 0.7759, 0.5611), (0.3571, 0.8621, 0.3865), (0.3791, 0.9152, 0.197), (0.3865, 0.9331, 7.654e-08), (0.3791, 0.9152, -0.197), (0.3571, 0.8621, -0.3865), (0.3214, 0.7759, -0.5611), (0.2733, 0.6598, -0.7142), (0.2147, 0.5184, -0.8398), (0.1479, 0.3571, -0.9331), (0.0754, 0.182, -0.9906), (0.1393, 0.1393, 0.9906), (0.2733, 0.2733, 0.9331), (0.3968, 0.3968, 0.8398), (0.505, 0.505, 0.7142), (0.5938, 0.5938, 0.5611), (0.6598, 0.6598, 0.3865), (0.7005, 0.7005, 0.197), (0.7142, 0.7142, 7.654e-08), (0.7005, 0.7005, -0.197), (0.6598, 0.6598, -0.3865), (0.5938, 0.5938, -0.5611), (0.505, 0.505, -0.7142), (0.3968, 0.3968, -0.8398), (0.2733, 0.2733, -0.9331), (0.1393, 0.1393, -0.9906), (0.182, 0.0754, 0.9906), (0.3571, 0.1479, 0.9331), (0.5184, 0.2147, 0.8398), (0.6598, 0.2733, 0.7142), (0.7759, 0.3214, 0.5611), (0.8621, 0.3571, 0.3865), (0.9152, 0.3791, 0.197), (0.9331, 0.3865, 7.654e-08), (0.9152, 0.3791, -0.197), (0.8621, 0.3571, -0.3865), (0.7759, 0.3214, -0.5611), (0.6598, 0.2733, -0.7142), (0.5184, 0.2147, -0.8398), (0.3571, 0.1479, -0.9331), (0.182, 0.0754, -0.9906), (0.197, -3.466e-07, 0.9906), (0.3865, -3.842e-07, 0.9331), (0.5611, -3.842e-07, 0.8398), (0.7142, -3.993e-07, 0.7142), (0.8398, -4.143e-07, 0.5611), (0.9331, -3.842e-07, 0.3865), (0.9906, -3.842e-07, 0.197), (1.01, -4.444e-07, 7.654e-08), (0.9906, -3.842e-07, -0.197), (0.9331, -4.444e-07, -0.3865), (0.8398, -4.143e-07, -0.5611), (0.7142, -3.993e-07, -0.7142), (0.5611, -3.842e-07, -0.8398), (0.3865, -3.993e-07, -0.9331), (0.197, -3.466e-07, -0.9906), (0.182, -0.0754, 0.9906), (0.3571, -0.1479, 0.9331), (0.5184, -0.2147, 0.8398), (0.6598, -0.2733, 0.7142), (0.7759, -0.3214, 0.5611), (0.8621, -0.3571, 0.3865), (0.9152, -0.3791, 0.197), (0.9331, -0.3865, 7.654e-08), (0.9152, -0.3791, -0.197), (0.8621, -0.3571, -0.3865), (0.7759, -0.3214, -0.5611), (0.6598, -0.2733, -0.7142), (0.5184, -0.2147, -0.8398), (0.3571, -0.1479, -0.9331), (0.182, -0.0754, -0.9906), (0.1393, -0.1393, 0.9906), (0.2733, -0.2733, 0.9331), (0.3968, -0.3968, 0.8398), (0.505, -0.505, 0.7142), (0.5938, -0.5938, 0.5611), (0.6598, -0.6598, 0.3865), (0.7005, -0.7005, 0.197), (0.7142, -0.7142, 7.654e-08), (0.7005, -0.7005, -0.197), (0.6598, -0.6598, -0.3865), (0.5938, -0.5938, -0.5611), (0.505, -0.505, -0.7142), (0.3968, -0.3968, -0.8398), (0.2733, -0.2733, -0.9331), (0.1393, -0.1393, -0.9906), (0.0754, -0.182, 0.9906), (0.1479, -0.3571, 0.9331), (0.2147, -0.5184, 0.8398), (0.2733, -0.6598, 0.7142), (0.3214, -0.7759, 0.5611), (0.3571, -0.8621, 0.3865), (0.3791, -0.9152, 0.197), (0.3865, -0.9331, 7.654e-08), (0.3791, -0.9152, -0.197), (0.3571, -0.8621, -0.3865), (0.3214, -0.7759, -0.5611), (0.2733, -0.6598, -0.7142), (0.2147, -0.5184, -0.8398), (0.1479, -0.3571, -0.9331), (0.0754, -0.182, -0.9906), (-7.025e-08, -0.197, 0.9906), (-1.154e-07, -0.3865, 0.9331), (-1.455e-07, -0.5611, 0.8398), (-8.53e-08, -0.7142, 0.7142), (-2.358e-07, -0.8398, 0.5611), (-2.057e-07, -0.9331, 0.3865), (-1.455e-07, -0.9906, 0.197), (-2.358e-07, -1.01, 7.654e-08), (-1.455e-07, -0.9906, -0.197), (-2.659e-07, -0.9331, -0.3865), (-2.358e-07, -0.8398, -0.5611), (-8.53e-08, -0.7142, -0.7142), (-1.605e-07, -0.5611, -0.8398), (-1.756e-07, -0.3865, -0.9331), (-5.52e-08, -0.197, -0.9906), (-1.265e-07, -6.311e-07, 1.01), (-0.0754, -0.182, 0.9906), (-0.1479, -0.3571, 0.9331), (-0.2147, -0.5184, 0.8398), (-0.2733, -0.6598, 0.7142), (-0.3214, -0.7759, 0.5611), (-0.3571, -0.8621, 0.3865), (-0.3791, -0.9152, 0.197), (-0.3865, -0.9331, 7.654e-08), (-0.3791, -0.9152, -0.197), (-0.3571, -0.8621, -0.3865), (-0.3214, -0.7759, -0.5611), (-0.2733, -0.6598, -0.7142), (-0.2147, -0.5184, -0.8398), (-0.1479, -0.3571, -0.9331), (-0.0754, -0.182, -0.9906), (-5.347e-10, -3.271e-07, -1.01), (-0.1393, -0.1393, 0.9906), (-0.2733, -0.2733, 0.9331), (-0.3968, -0.3968, 0.8398), (-0.505, -0.505, 0.7142), (-0.5938, -0.5938, 0.5611), (-0.6598, -0.6598, 0.3865), (-0.7005, -0.7005, 0.197), (-0.7142, -0.7142, 7.654e-08), (-0.7005, -0.7005, -0.197), (-0.6598, -0.6598, -0.3865), (-0.5938, -0.5938, -0.5611), (-0.505, -0.505, -0.7142), (-0.3968, -0.3968, -0.8398), (-0.2733, -0.2733, -0.9331), (-0.1393, -0.1393, -0.9906), (-0.182, -0.0754, 0.9906), (-0.3571, -0.1479, 0.9331), (-0.5184, -0.2147, 0.8398), (-0.6598, -0.2733, 0.7142), (-0.7759, -0.3214, 0.5611), (-0.8621, -0.3571, 0.3865), (-0.9152, -0.3791, 0.197), (-0.9331, -0.3865, 7.654e-08), (-0.9152, -0.3791, -0.197), (-0.8621, -0.3571, -0.3865), (-0.7759, -0.3214, -0.5611), (-0.6598, -0.2733, -0.7142), (-0.5184, -0.2147, -0.8398), (-0.3571, -0.1479, -0.9331), (-0.182, -0.0754, -0.9906), (-0.197, -2.413e-07, 0.9906), (-0.3865, -1.735e-07, 0.9331), (-0.5611, -6.817e-08, 0.8398), (-0.7142, -8.322e-08, 0.7142), (-0.8398, 9.738e-08, 0.5611), (-0.9331, 3.718e-08, 0.3865), (-0.9906, -5.312e-08, 0.197), (-1.01, 6.728e-08, 7.654e-08), (-0.9906, -5.312e-08, -0.197), (-0.9331, 6.728e-08, -0.3865), (-0.8398, 9.738e-08, -0.5611), (-0.7142, -8.322e-08, -0.7142), (-0.5611, -6.817e-08, -0.8398), (-0.3865, -9.827e-08, -0.9331), (-0.197, -2.638e-07, -0.9906), (-0.182, 0.0754, 0.9906), (-0.3571, 0.1479, 0.9331), (-0.5184, 0.2147, 0.8398), (-0.6598, 0.2733, 0.7142), (-0.7759, 0.3214, 0.5611), (-0.8621, 0.3571, 0.3865), (-0.9152, 0.3791, 0.197), (-0.9331, 0.3865, 7.654e-08), (-0.9152, 0.3791, -0.197), (-0.8621, 0.3571, -0.3865), (-0.7759, 0.3214, -0.5611), (-0.6598, 0.2733, -0.7142), (-0.5184, 0.2147, -0.8398), (-0.3571, 0.1479, -0.9331), (-0.182, 0.0754, -0.9906), (-0.1393, 0.1393, 0.9906), (-0.2733, 0.2733, 0.9331), (-0.3968, 0.3968, 0.8398), (-0.505, 0.505, 0.7142), (-0.5938, 0.5938, 0.5611), (-0.6598, 0.6598, 0.3865), (-0.7005, 0.7005, 0.197), (-0.7142, 0.7142, 7.654e-08), (-0.7005, 0.7005, -0.197), (-0.6598, 0.6598, -0.3865), (-0.5938, 0.5938, -0.5611), (-0.505, 0.505, -0.7142), (-0.3968, 0.3968, -0.8398), (-0.2733, 0.2733, -0.9331), (-0.1393, 0.1393, -0.9906), (-0.0754, 0.182, 0.9906), (-0.1479, 0.3571, 0.9331), (-0.2147, 0.5184, 0.8398), (-0.2733, 0.6598, 0.7142), (-0.3214, 0.7759, 0.5611), (-0.3571, 0.8621, 0.3865), (-0.3791, 0.9152, 0.197), (-0.3865, 0.9331, 7.654e-08), (-0.3791, 0.9152, -0.197), (-0.3571, 0.8621, -0.3865), (-0.3214, 0.7759, -0.5611), (-0.2733, 0.6598, -0.7142), (-0.2147, 0.5184, -0.8398), (-0.1479, 0.3571, -0.9331), (-0.0754, 0.182, -0.9906), (3.211e-07, 0.7142, 0.7142), (3.963e-07, 0.9906, 0.197), (3.963e-07, 0.9906, -0.197), (3.211e-07, 0.7142, -0.7142), (9.531e-08, 0.197, -0.9906)], [], [(241, 9, 23, 24), (5, 238, 16, 17), (0, 130, 10), (146, 241, 24), (239, 5, 17, 18), (1, 0, 10, 11), (6, 239, 18, 19), (2, 1, 11, 12), (7, 6, 19, 20), (237, 2, 12, 13), (240, 7, 20, 21), (3, 237, 13, 14), (8, 240, 21, 22), (4, 3, 14, 15), (9, 8, 22, 23), (238, 4, 15, 16), (15, 14, 29, 30), (23, 22, 37, 38), (16, 15, 30, 31), (24, 23, 38, 39), (17, 16, 31, 32), (10, 130, 25), (146, 24, 39), (18, 17, 32, 33), (11, 10, 25, 26), (19, 18, 33, 34), (12, 11, 26, 27), (20, 19, 34, 35), (13, 12, 27, 28), (21, 20, 35, 36), (14, 13, 28, 29), (22, 21, 36, 37), (34, 33, 48, 49), (27, 26, 41, 42), (35, 34, 49, 50), (28, 27, 42, 43), (36, 35, 50, 51), (29, 28, 43, 44), (37, 36, 51, 52), (30, 29, 44, 45), (38, 37, 52, 53), (31, 30, 45, 46), (39, 38, 53, 54), (32, 31, 46, 47), (25, 130, 40), (146, 39, 54), (33, 32, 47, 48), (26, 25, 40, 41), (53, 52, 67, 68), (46, 45, 60, 61), (54, 53, 68, 69), (47, 46, 61, 62), (40, 130, 55), (146, 54, 69), (48, 47, 62, 63), (41, 40, 55, 56), (49, 48, 63, 64), (42, 41, 56, 57), (50, 49, 64, 65), (43, 42, 57, 58), (51, 50, 65, 66), (44, 43, 58, 59), (52, 51, 66, 67), (45, 44, 59, 60), (65, 64, 79, 80), (58, 57, 72, 73), (66, 65, 80, 81), (59, 58, 73, 74), (67, 66, 81, 82), (60, 59, 74, 75), (68, 67, 82, 83), (61, 60, 75, 76), (69, 68, 83, 84), (62, 61, 76, 77), (55, 130, 70), (146, 69, 84), (63, 62, 77, 78), (56, 55, 70, 71), (64, 63, 78, 79), (57, 56, 71, 72), (84, 83, 98, 99), (77, 76, 91, 92), (70, 130, 85), (146, 84, 99), (78, 77, 92, 93), (71, 70, 85, 86), (79, 78, 93, 94), (72, 71, 86, 87), (80, 79, 94, 95), (73, 72, 87, 88), (81, 80, 95, 96), (74, 73, 88, 89), (82, 81, 96, 97), (75, 74, 89, 90), (83, 82, 97, 98), (76, 75, 90, 91), (88, 87, 102, 103), (96, 95, 110, 111), (89, 88, 103, 104), (97, 96, 111, 112), (90, 89, 104, 105), (98, 97, 112, 113), (91, 90, 105, 106), (99, 98, 113, 114), (92, 91, 106, 107), (85, 130, 100), (146, 99, 114), (93, 92, 107, 108), (86, 85, 100, 101), (94, 93, 108, 109), (87, 86, 101, 102), (95, 94, 109, 110), (107, 106, 121, 122), (100, 130, 115), (146, 114, 129), (108, 107, 122, 123), (101, 100, 115, 116), (109, 108, 123, 124), (102, 101, 116, 117), (110, 109, 124, 125), (103, 102, 117, 118), (111, 110, 125, 126), (104, 103, 118, 119), (112, 111, 126, 127), (105, 104, 119, 120), (113, 112, 127, 128), (106, 105, 120, 121), (114, 113, 128, 129), (126, 125, 141, 142), (119, 118, 134, 135), (127, 126, 142, 143), (120, 119, 135, 136), (128, 127, 143, 144), (121, 120, 136, 137), (129, 128, 144, 145), (122, 121, 137, 138), (115, 130, 131), (146, 129, 145), (123, 122, 138, 139), (116, 115, 131, 132), (124, 123, 139, 140), (117, 116, 132, 133), (125, 124, 140, 141), (118, 117, 133, 134), (131, 130, 147), (146, 145, 161), (139, 138, 154, 155), (132, 131, 147, 148), (140, 139, 155, 156), (133, 132, 148, 149), (141, 140, 156, 157), (134, 133, 149, 150), (142, 141, 157, 158), (135, 134, 150, 151), (143, 142, 158, 159), (136, 135, 151, 152), (144, 143, 159, 160), (137, 136, 152, 153), (145, 144, 160, 161), (138, 137, 153, 154), (151, 150, 165, 166), (159, 158, 173, 174), (152, 151, 166, 167), (160, 159, 174, 175), (153, 152, 167, 168), (161, 160, 175, 176), (154, 153, 168, 169), (147, 130, 162), (146, 161, 176), (155, 154, 169, 170), (148, 147, 162, 163), (156, 155, 170, 171), (149, 148, 163, 164), (157, 156, 171, 172), (150, 149, 164, 165), (158, 157, 172, 173), (170, 169, 184, 185), (163, 162, 177, 178), (171, 170, 185, 186), (164, 163, 178, 179), (172, 171, 186, 187), (165, 164, 179, 180), (173, 172, 187, 188), (166, 165, 180, 181), (174, 173, 188, 189), (167, 166, 181, 182), (175, 174, 189, 190), (168, 167, 182, 183), (176, 175, 190, 191), (169, 168, 183, 184), (162, 130, 177), (146, 176, 191), (189, 188, 203, 204), (182, 181, 196, 197), (190, 189, 204, 205), (183, 182, 197, 198), (191, 190, 205, 206), (184, 183, 198, 199), (177, 130, 192), (146, 191, 206), (185, 184, 199, 200), (178, 177, 192, 193), (186, 185, 200, 201), (179, 178, 193, 194), (187, 186, 201, 202), (180, 179, 194, 195), (188, 187, 202, 203), (181, 180, 195, 196), (201, 200, 215, 216), (194, 193, 208, 209), (202, 201, 216, 217), (195, 194, 209, 210), (203, 202, 217, 218), (196, 195, 210, 211), (204, 203, 218, 219), (197, 196, 211, 212), (205, 204, 219, 220), (198, 197, 212, 213), (206, 205, 220, 221), (199, 198, 213, 214), (192, 130, 207), (146, 206, 221), (200, 199, 214, 215), (193, 192, 207, 208), (220, 219, 234, 235), (213, 212, 227, 228), (221, 220, 235, 236), (214, 213, 228, 229), (207, 130, 222), (146, 221, 236), (215, 214, 229, 230), (208, 207, 222, 223), (216, 215, 230, 231), (209, 208, 223, 224), (217, 216, 231, 232), (210, 209, 224, 225), (218, 217, 232, 233), (211, 210, 225, 226), (219, 218, 233, 234), (212, 211, 226, 227), (224, 223, 1, 2), (232, 231, 6, 7), (225, 224, 2, 237), (233, 232, 7, 240), (226, 225, 237, 3), (234, 233, 240, 8), (227, 226, 3, 4), (235, 234, 8, 9), (228, 227, 4, 238), (236, 235, 9, 241), (229, 228, 238, 5), (222, 130, 0), (146, 236, 241), (230, 229, 5, 239), (223, 222, 0, 1), (231, 230, 239, 6)])
me_sphere_002.polygons.foreach_set('use_smooth', [True] * 256)
me_sphere_002.use_remesh_preserve_volume = False
me_sphere_002.use_remesh_preserve_attributes = False
me_sphere_002.use_mirror_vertex_groups = False
me_sphere_002.update()
me_sphere_001 = bpy.data.meshes.new('Sphere.001')
me_sphere_001.from_pydata([(2.992e-10, 0.0747, 1.081), (-1.258e-09, 0.3257, 1.007), (-1.365e-09, 0.4346, 0.9352), (-5.347e-10, 0.8398, 0.5611), (-5.347e-10, 0.9331, 0.3865), (-5.347e-10, 1.01, 7.654e-08), (-5.347e-10, 0.9331, -0.3865), (-5.347e-10, 0.8398, -0.5611), (-5.347e-10, 0.5611, -0.8398), (-5.347e-10, 0.3865, -0.9331), (0.02419, 0.0584, 1.082), (0.1102, 0.3009, 1.007), (0.1602, 0.4016, 0.9352), (0.2733, 0.6598, 0.7142), (0.3214, 0.7759, 0.5611), (0.3571, 0.8621, 0.3865), (0.3791, 0.9152, 0.197), (0.3865, 0.9331, 7.654e-08), (0.3791, 0.9152, -0.197), (0.3571, 0.8621, -0.3865), (0.3214, 0.7759, -0.5611), (0.2733, 0.6598, -0.7142), (0.2147, 0.5184, -0.8398), (0.1479, 0.3571, -0.9331), (0.0754, 0.182, -0.9906), (0.05282, 0.05282, 1.081), (0.2036, 0.2303, 1.007), (0.296, 0.3073, 0.9352), (0.505, 0.505, 0.7142), (0.5938, 0.5938, 0.5611), (0.6598, 0.6598, 0.3865), (0.7005, 0.7005, 0.197), (0.7142, 0.7142, 7.654e-08), (0.7005, 0.7005, -0.197), (0.6598, 0.6598, -0.3865), (0.5938, 0.5938, -0.5611), (0.505, 0.505, -0.7142), (0.3968, 0.3968, -0.8398), (0.2733, 0.2733, -0.9331), (0.1393, 0.1393, -0.9906), (0.0584, 0.02419, 1.082), (0.266, 0.1246, 1.007), (0.3867, 0.1663, 0.9352), (0.6598, 0.2733, 0.7142), (0.7759, 0.3214, 0.5611), (0.8621, 0.3571, 0.3865), (0.9152, 0.3791, 0.197), (0.9331, 0.3865, 7.654e-08), (0.9152, 0.3791, -0.197), (0.8621, 0.3571, -0.3865), (0.7759, 0.3214, -0.5611), (0.6598, 0.2733, -0.7142), (0.5184, 0.2147, -0.8398), (0.3571, 0.1479, -0.9331), (0.182, 0.0754, -0.9906), (0.0747, -3.175e-07, 1.081), (0.2879, -3.737e-07, 1.007), (0.4186, -3.82e-07, 0.9352), (0.7142, -3.993e-07, 0.7142), (0.8398, -4.143e-07, 0.5611), (0.9331, -3.842e-07, 0.3865), (0.9906, -3.842e-07, 0.197), (1.01, -4.444e-07, 7.654e-08), (0.9906, -3.842e-07, -0.197), (0.9331, -4.444e-07, -0.3865), (0.8398, -4.143e-07, -0.5611), (0.7142, -3.993e-07, -0.7142), (0.5611, -3.842e-07, -0.8398), (0.3865, -3.993e-07, -0.9331), (0.197, -3.466e-07, -0.9906), (0.0584, -0.02419, 1.082), (0.266, -0.1246, 1.007), (0.3867, -0.1663, 0.9352), (0.6598, -0.2733, 0.7142), (0.7759, -0.3214, 0.5611), (0.8621, -0.3571, 0.3865), (0.9152, -0.3791, 0.197), (0.9331, -0.3865, 7.654e-08), (0.9152, -0.3791, -0.197), (0.8621, -0.3571, -0.3865), (0.7759, -0.3214, -0.5611), (0.6598, -0.2733, -0.7142), (0.5184, -0.2147, -0.8398), (0.3571, -0.1479, -0.9331), (0.182, -0.0754, -0.9906), (0.05282, -0.05282, 1.081), (0.2036, -0.2303, 1.007), (0.296, -0.3073, 0.9352), (0.505, -0.505, 0.7142), (0.5938, -0.5938, 0.5611), (0.6598, -0.6598, 0.3865), (0.7005, -0.7005, 0.197), (0.7142, -0.7142, 7.654e-08), (0.7005, -0.7005, -0.197), (0.6598, -0.6598, -0.3865), (0.5938, -0.5938, -0.5611), (0.505, -0.505, -0.7142), (0.3968, -0.3968, -0.8398), (0.2733, -0.2733, -0.9331), (0.1393, -0.1393, -0.9906), (0.02419, -0.0584, 1.082), (0.1102, -0.3009, 1.007), (0.1602, -0.4016, 0.9352), (0.2733, -0.6598, 0.7142), (0.3214, -0.7759, 0.5611), (0.3571, -0.8621, 0.3865), (0.3791, -0.9152, 0.197), (0.3865, -0.9331, 7.654e-08), (0.3791, -0.9152, -0.197), (0.3571, -0.8621, -0.3865), (0.3214, -0.7759, -0.5611), (0.2733, -0.6598, -0.7142), (0.2147, -0.5184, -0.8398), (0.1479, -0.3571, -0.9331), (0.0754, -0.182, -0.9906), (-3.047e-08, -0.0747, 1.081), (-9.137e-08, -0.3257, 1.007), (-1.198e-07, -0.4346, 0.9352), (-8.53e-08, -0.7142, 0.7142), (-2.358e-07, -0.8398, 0.5611), (-2.057e-07, -0.9331, 0.3865), (-1.455e-07, -0.9906, 0.197), (-2.358e-07, -1.01, 7.654e-08), (-1.455e-07, -0.9906, -0.197), (-2.659e-07, -0.9331, -0.3865), (-2.358e-07, -0.8398, -0.5611), (-8.53e-08, -0.7142, -0.7142), (-1.605e-07, -0.5611, -0.8398), (-1.756e-07, -0.3865, -0.9331), (-5.52e-08, -0.197, -0.9906), (-6.557e-08, -4.66e-07, 1.073), (-0.02419, -0.0584, 1.082), (-0.1102, -0.3009, 1.007), (-0.1602, -0.4016, 0.9352), (-0.2733, -0.6598, 0.7142), (-0.3214, -0.7759, 0.5611), (-0.3571, -0.8621, 0.3865), (-0.3791, -0.9152, 0.197), (-0.3865, -0.9331, 7.654e-08), (-0.3791, -0.9152, -0.197), (-0.3571, -0.8621, -0.3865), (-0.3214, -0.7759, -0.5611), (-0.2733, -0.6598, -0.7142), (-0.2147, -0.5184, -0.8398), (-0.1479, -0.3571, -0.9331), (-0.0754, -0.182, -0.9906), (-5.347e-10, -3.271e-07, -1.01), (-0.05282, -0.05282, 1.081), (-0.2036, -0.2303, 1.007), (-0.296, -0.3073, 0.9352), (-0.505, -0.505, 0.7142), (-0.5938, -0.5938, 0.5611), (-0.6598, -0.6598, 0.3865), (-0.7005, -0.7005, 0.197), (-0.7142, -0.7142, 7.654e-08), (-0.7005, -0.7005, -0.197), (-0.6598, -0.6598, -0.3865), (-0.5938, -0.5938, -0.5611), (-0.505, -0.505, -0.7142), (-0.3968, -0.3968, -0.8398), (-0.2733, -0.2733, -0.9331), (-0.1393, -0.1393, -0.9906), (-0.0584, -0.02419, 1.082), (-0.266, -0.1246, 1.007), (-0.3867, -0.1663, 0.9352), (-0.6598, -0.2733, 0.7142), (-0.7759, -0.3214, 0.5611), (-0.8621, -0.3571, 0.3865), (-0.9152, -0.3791, 0.197), (-0.9331, -0.3865, 7.654e-08), (-0.9152, -0.3791, -0.197), (-0.8621, -0.3571, -0.3865), (-0.7759, -0.3214, -0.5611), (-0.6598, -0.2733, -0.7142), (-0.5184, -0.2147, -0.8398), (-0.3571, -0.1479, -0.9331), (-0.182, -0.0754, -0.9906), (-0.0747, -2.773e-07, 1.081), (-0.2879, -1.971e-07, 1.007), (-0.4186, -1.417e-07, 0.9352), (-0.7142, -8.322e-08, 0.7142), (-0.8398, 9.738e-08, 0.5611), (-0.9331, 3.718e-08, 0.3865), (-0.9906, -5.312e-08, 0.197), (-1.01, 6.728e-08, 7.654e-08), (-0.9906, -5.312e-08, -0.197), (-0.9331, 6.728e-08, -0.3865), (-0.8398, 9.738e-08, -0.5611), (-0.7142, -8.322e-08, -0.7142), (-0.5611, -6.817e-08, -0.8398), (-0.3865, -9.827e-08, -0.9331), (-0.197, -2.638e-07, -0.9906), (-0.0584, 0.02419, 1.082), (-0.266, 0.1246, 1.007), (-0.3867, 0.1663, 0.9352), (-0.6598, 0.2733, 0.7142), (-0.7759, 0.3214, 0.5611), (-0.8621, 0.3571, 0.3865), (-0.9152, 0.3791, 0.197), (-0.9331, 0.3865, 7.654e-08), (-0.9152, 0.3791, -0.197), (-0.8621, 0.3571, -0.3865), (-0.7759, 0.3214, -0.5611), (-0.6598, 0.2733, -0.7142), (-0.5184, 0.2147, -0.8398), (-0.3571, 0.1479, -0.9331), (-0.182, 0.0754, -0.9906), (-0.05282, 0.05282, 1.081), (-0.2036, 0.2303, 1.007), (-0.296, 0.3073, 0.9352), (-0.505, 0.505, 0.7142), (-0.5938, 0.5938, 0.5611), (-0.6598, 0.6598, 0.3865), (-0.7005, 0.7005, 0.197), (-0.7142, 0.7142, 7.654e-08), (-0.7005, 0.7005, -0.197), (-0.6598, 0.6598, -0.3865), (-0.5938, 0.5938, -0.5611), (-0.505, 0.505, -0.7142), (-0.3968, 0.3968, -0.8398), (-0.2733, 0.2733, -0.9331), (-0.1393, 0.1393, -0.9906), (-0.02419, 0.0584, 1.082), (-0.1102, 0.3009, 1.007), (-0.1602, 0.4016, 0.9352), (-0.2733, 0.6598, 0.7142), (-0.3214, 0.7759, 0.5611), (-0.3571, 0.8621, 0.3865), (-0.3791, 0.9152, 0.197), (-0.3865, 0.9331, 7.654e-08), (-0.3791, 0.9152, -0.197), (-0.3571, 0.8621, -0.3865), (-0.3214, 0.7759, -0.5611), (-0.2733, 0.6598, -0.7142), (-0.2147, 0.5184, -0.8398), (-0.1479, 0.3571, -0.9331), (-0.0754, 0.182, -0.9906), (3.211e-07, 0.7142, 0.7142), (3.963e-07, 0.9906, 0.197), (3.963e-07, 0.9906, -0.197), (3.211e-07, 0.7142, -0.7142), (9.531e-08, 0.197, -0.9906), (-1.949e-09, 0.3748, 0.9629), (0.1337, 0.3462, 0.9629), (0.2471, 0.265, 0.9629), (0.3228, 0.1434, 0.9629), (0.3494, -3.847e-07, 0.9629), (0.3228, -0.1434, 0.9629), (0.2471, -0.265, 0.9629), (0.1337, -0.3462, 0.9629), (-1.084e-07, -0.3748, 0.9629), (-0.1337, -0.3462, 0.9629), (-0.2471, -0.265, 0.9629), (-0.3228, -0.1434, 0.9629), (-0.3494, -1.809e-07, 0.9629), (-0.3228, 0.1434, 0.9629), (-0.2471, 0.265, 0.9629), (-0.1337, 0.3462, 0.9629), (-2.003e-09, 0.1694, 1.049), (0.06483, 0.1565, 1.049), (0.1198, 0.1198, 1.049), (0.1565, 0.06482, 1.049), (0.1694, -3.37e-07, 1.049), (0.1565, -0.06483, 1.049), (0.1198, -0.1198, 1.049), (0.06483, -0.1565, 1.049), (-5.852e-08, -0.1694, 1.049), (-0.06483, -0.1565, 1.049), (-0.1198, -0.1198, 1.049), (-0.1565, -0.06483, 1.049), (-0.1694, -2.458e-07, 1.049), (-0.1565, 0.06483, 1.049), (-0.1198, 0.1198, 1.049), (-0.06483, 0.1565, 1.049)], [], [(241, 9, 23, 24), (5, 238, 16, 17), (54, 69, 146, 39), (239, 5, 17, 18), (258, 0, 10, 259), (6, 239, 18, 19), (242, 1, 11, 243), (7, 6, 19, 20), (237, 2, 12, 13), (240, 7, 20, 21), (3, 237, 13, 14), (8, 240, 21, 22), (4, 3, 14, 15), (9, 8, 22, 23), (238, 4, 15, 16), (15, 14, 29, 30), (23, 22, 37, 38), (16, 15, 30, 31), (24, 23, 38, 39), (17, 16, 31, 32), (222, 130, 10, 0), (18, 17, 32, 33), (259, 10, 25, 260), (19, 18, 33, 34), (243, 11, 26, 244), (20, 19, 34, 35), (13, 12, 27, 28), (21, 20, 35, 36), (14, 13, 28, 29), (22, 21, 36, 37), (34, 33, 48, 49), (244, 26, 41, 245), (35, 34, 49, 50), (28, 27, 42, 43), (36, 35, 50, 51), (29, 28, 43, 44), (37, 36, 51, 52), (30, 29, 44, 45), (38, 37, 52, 53), (31, 30, 45, 46), (39, 38, 53, 54), (32, 31, 46, 47), (84, 99, 146, 69), (33, 32, 47, 48), (260, 25, 40, 261), (53, 52, 67, 68), (46, 45, 60, 61), (54, 53, 68, 69), (47, 46, 61, 62), (48, 47, 62, 63), (261, 40, 55, 262), (49, 48, 63, 64), (245, 41, 56, 246), (50, 49, 64, 65), (43, 42, 57, 58), (51, 50, 65, 66), (44, 43, 58, 59), (52, 51, 66, 67), (45, 44, 59, 60), (65, 64, 79, 80), (58, 57, 72, 73), (66, 65, 80, 81), (59, 58, 73, 74), (67, 66, 81, 82), (60, 59, 74, 75), (68, 67, 82, 83), (61, 60, 75, 76), (69, 68, 83, 84), (62, 61, 76, 77), (114, 129, 146, 99), (63, 62, 77, 78), (262, 55, 70, 263), (64, 63, 78, 79), (246, 56, 71, 247), (84, 83, 98, 99), (77, 76, 91, 92), (130, 70, 55, 40), (78, 77, 92, 93), (263, 70, 85, 264), (79, 78, 93, 94), (247, 71, 86, 248), (80, 79, 94, 95), (73, 72, 87, 88), (81, 80, 95, 96), (74, 73, 88, 89), (82, 81, 96, 97), (75, 74, 89, 90), (83, 82, 97, 98), (76, 75, 90, 91), (88, 87, 102, 103), (96, 95, 110, 111), (89, 88, 103, 104), (97, 96, 111, 112), (90, 89, 104, 105), (98, 97, 112, 113), (91, 90, 105, 106), (99, 98, 113, 114), (92, 91, 106, 107), (145, 161, 146, 129), (93, 92, 107, 108), (264, 85, 100, 265), (94, 93, 108, 109), (248, 86, 101, 249), (95, 94, 109, 110), (107, 106, 121, 122), (130, 100, 85, 70), (108, 107, 122, 123), (265, 100, 115, 266), (109, 108, 123, 124), (249, 101, 116, 250), (110, 109, 124, 125), (103, 102, 117, 118), (111, 110, 125, 126), (104, 103, 118, 119), (112, 111, 126, 127), (105, 104, 119, 120), (113, 112, 127, 128), (106, 105, 120, 121), (114, 113, 128, 129), (126, 125, 141, 142), (119, 118, 134, 135), (127, 126, 142, 143), (120, 119, 135, 136), (128, 127, 143, 144), (121, 120, 136, 137), (129, 128, 144, 145), (122, 121, 137, 138), (176, 191, 146, 161), (123, 122, 138, 139), (266, 115, 131, 267), (124, 123, 139, 140), (250, 116, 132, 251), (125, 124, 140, 141), (118, 117, 133, 134), (130, 131, 115, 100), (139, 138, 154, 155), (267, 131, 147, 268), (140, 139, 155, 156), (251, 132, 148, 252), (141, 140, 156, 157), (134, 133, 149, 150), (142, 141, 157, 158), (135, 134, 150, 151), (143, 142, 158, 159), (136, 135, 151, 152), (144, 143, 159, 160), (137, 136, 152, 153), (145, 144, 160, 161), (138, 137, 153, 154), (151, 150, 165, 166), (159, 158, 173, 174), (152, 151, 166, 167), (160, 159, 174, 175), (153, 152, 167, 168), (161, 160, 175, 176), (154, 153, 168, 169), (206, 221, 146, 191), (155, 154, 169, 170), (268, 147, 162, 269), (156, 155, 170, 171), (252, 148, 163, 253), (157, 156, 171, 172), (150, 149, 164, 165), (158, 157, 172, 173), (170, 169, 184, 185), (269, 162, 177, 270), (171, 170, 185, 186), (253, 163, 178, 254), (172, 171, 186, 187), (165, 164, 179, 180), (173, 172, 187, 188), (166, 165, 180, 181), (174, 173, 188, 189), (167, 166, 181, 182), (175, 174, 189, 190), (168, 167, 182, 183), (176, 175, 190, 191), (169, 168, 183, 184), (130, 162, 147, 131), (189, 188, 203, 204), (182, 181, 196, 197), (190, 189, 204, 205), (183, 182, 197, 198), (191, 190, 205, 206), (184, 183, 198, 199), (236, 241, 146, 221), (185, 184, 199, 200), (270, 177, 192, 271), (186, 185, 200, 201), (254, 178, 193, 255), (187, 186, 201, 202), (180, 179, 194, 195), (188, 187, 202, 203), (181, 180, 195, 196), (201, 200, 215, 216), (255, 193, 208, 256), (202, 201, 216, 217), (195, 194, 209, 210), (203, 202, 217, 218), (196, 195, 210, 211), (204, 203, 218, 219), (197, 196, 211, 212), (205, 204, 219, 220), (198, 197, 212, 213), (206, 205, 220, 221), (199, 198, 213, 214), (130, 192, 177, 162), (200, 199, 214, 215), (271, 192, 207, 272), (220, 219, 234, 235), (213, 212, 227, 228), (221, 220, 235, 236), (214, 213, 228, 229), (215, 214, 229, 230), (272, 207, 222, 273), (216, 215, 230, 231), (256, 208, 223, 257), (217, 216, 231, 232), (210, 209, 224, 225), (218, 217, 232, 233), (211, 210, 225, 226), (219, 218, 233, 234), (212, 211, 226, 227), (257, 223, 1, 242), (232, 231, 6, 7), (225, 224, 2, 237), (233, 232, 7, 240), (226, 225, 237, 3), (234, 233, 240, 8), (227, 226, 3, 4), (235, 234, 8, 9), (228, 227, 4, 238), (236, 235, 9, 241), (229, 228, 238, 5), (230, 229, 5, 239), (273, 222, 0, 258), (231, 230, 239, 6), (224, 257, 242, 2), (209, 256, 257, 224), (194, 255, 256, 209), (179, 254, 255, 194), (164, 253, 254, 179), (149, 252, 253, 164), (133, 251, 252, 149), (117, 250, 251, 133), (102, 249, 250, 117), (87, 248, 249, 102), (72, 247, 248, 87), (57, 246, 247, 72), (42, 245, 246, 57), (27, 244, 245, 42), (12, 243, 244, 27), (2, 242, 243, 12), (223, 273, 258, 1), (208, 272, 273, 223), (193, 271, 272, 208), (178, 270, 271, 193), (163, 269, 270, 178), (148, 268, 269, 163), (132, 267, 268, 148), (116, 266, 267, 132), (101, 265, 266, 116), (86, 264, 265, 101), (71, 263, 264, 86), (56, 262, 263, 71), (41, 261, 262, 56), (26, 260, 261, 41), (11, 259, 260, 26), (1, 258, 259, 11), (130, 222, 207, 192), (130, 40, 25, 10), (24, 39, 146, 241)])
me_sphere_001.polygons.foreach_set('use_smooth', [True] * 272)
me_sphere_001.materials.append(mat_material)
me_sphere_001.use_remesh_preserve_volume = False
me_sphere_001.use_remesh_preserve_attributes = False
me_sphere_001.use_mirror_vertex_groups = False
me_sphere_001.update()
me_sphere = bpy.data.meshes.new('Sphere')
me_sphere.from_pydata([(-7.268e-10, 0.119, 0.9079), (-3.338e-10, 0.3903, 0.9301), (0.0, 0.5556, 0.8315), (0.0, 0.8315, 0.5556), (0.0, 0.9239, 0.3827), (0.0, 1.0, 7.55e-08), (0.0, 0.9239, -0.3827), (0.0, 0.8315, -0.5556), (0.0, 0.5556, -0.8315), (0.0, 0.3827, -0.9239), (0.04553, 0.1099, 0.9079), (0.1494, 0.3606, 0.9301), (0.2126, 0.5133, 0.8315), (0.2706, 0.6533, 0.7071), (0.3182, 0.7682, 0.5556), (0.3536, 0.8536, 0.3827), (0.3753, 0.9061, 0.1951), (0.3827, 0.9239, 7.55e-08), (0.3753, 0.9061, -0.1951), (0.3536, 0.8536, -0.3827), (0.3182, 0.7682, -0.5556), (0.2706, 0.6533, -0.7071), (0.2126, 0.5133, -0.8315), (0.1464, 0.3536, -0.9239), (0.07466, 0.1802, -0.9808), (0.08413, 0.08412, 0.9079), (0.276, 0.276, 0.9301), (0.3928, 0.3928, 0.8315), (0.5, 0.5, 0.7071), (0.5879, 0.5879, 0.5556), (0.6533, 0.6533, 0.3827), (0.6935, 0.6935, 0.1951), (0.7071, 0.7071, 7.55e-08), (0.6935, 0.6935, -0.1951), (0.6533, 0.6533, -0.3827), (0.5879, 0.5879, -0.5556), (0.5, 0.5, -0.7071), (0.3928, 0.3928, -0.8315), (0.2706, 0.2706, -0.9239), (0.1379, 0.1379, -0.9808), (0.1099, 0.04553, 0.9079), (0.3606, 0.1494, 0.9301), (0.5133, 0.2126, 0.8315), (0.6533, 0.2706, 0.7071), (0.7682, 0.3182, 0.5556), (0.8536, 0.3536, 0.3827), (0.9061, 0.3753, 0.1951), (0.9239, 0.3827, 7.55e-08), (0.9061, 0.3753, -0.1951), (0.8536, 0.3536, -0.3827), (0.7682, 0.3182, -0.5556), (0.6533, 0.2706, -0.7071), (0.5133, 0.2126, -0.8315), (0.3536, 0.1464, -0.9239), (0.1802, 0.07466, -0.9808), (0.119, -3.314e-07, 0.9079), (0.3903, -3.839e-07, 0.9301), (0.5556, -3.824e-07, 0.8315), (0.7071, -3.973e-07, 0.7071), (0.8315, -4.122e-07, 0.5556), (0.9239, -3.824e-07, 0.3827), (0.9808, -3.824e-07, 0.1951), (1.0, -4.42e-07, 7.55e-08), (0.9808, -3.824e-07, -0.1951), (0.9239, -4.42e-07, -0.3827), (0.8315, -4.122e-07, -0.5556), (0.7071, -3.973e-07, -0.7071), (0.5556, -3.824e-07, -0.8315), (0.3827, -3.973e-07, -0.9239), (0.1951, -3.452e-07, -0.9808), (0.1099, -0.04553, 0.9079), (0.3606, -0.1494, 0.9301), (0.5133, -0.2126, 0.8315), (0.6533, -0.2706, 0.7071), (0.7682, -0.3182, 0.5556), (0.8536, -0.3536, 0.3827), (0.9061, -0.3753, 0.1951), (0.9239, -0.3827, 7.55e-08), (0.9061, -0.3753, -0.1951), (0.8536, -0.3536, -0.3827), (0.7682, -0.3182, -0.5556), (0.6533, -0.2706, -0.7071), (0.5133, -0.2126, -0.8315), (0.3536, -0.1464, -0.9239), (0.1802, -0.07466, -0.9808), (0.08413, -0.08413, 0.9079), (0.276, -0.276, 0.9301), (0.3928, -0.3928, 0.8315), (0.5, -0.5, 0.7071), (0.5879, -0.5879, 0.5556), (0.6533, -0.6533, 0.3827), (0.6935, -0.6935, 0.1951), (0.7071, -0.7071, 7.55e-08), (0.6935, -0.6935, -0.1951), (0.6533, -0.6533, -0.3827), (0.5879, -0.5879, -0.5556), (0.5, -0.5, -0.7071), (0.3928, -0.3928, -0.8315), (0.2706, -0.2706, -0.9239), (0.1379, -0.138, -0.9808), (0.04553, -0.1099, 0.9079), (0.1494, -0.3606, 0.9301), (0.2126, -0.5133, 0.8315), (0.2706, -0.6533, 0.7071), (0.3182, -0.7682, 0.5556), (0.3536, -0.8536, 0.3827), (0.3753, -0.9061, 0.1951), (0.3827, -0.9239, 7.55e-08), (0.3753, -0.9061, -0.1951), (0.3536, -0.8536, -0.3827), (0.3182, -0.7682, -0.5556), (0.2706, -0.6533, -0.7071), (0.2126, -0.5133, -0.8315), (0.1464, -0.3536, -0.9239), (0.07466, -0.1802, -0.9808), (-4.282e-08, -0.119, 0.9079), (-1.163e-07, -0.3903, 0.9301), (-1.435e-07, -0.5556, 0.8315), (-8.392e-08, -0.7071, 0.7071), (-2.329e-07, -0.8315, 0.5556), (-2.031e-07, -0.9239, 0.3827), (-1.435e-07, -0.9808, 0.1951), (-2.329e-07, -1.0, 7.55e-08), (-1.435e-07, -0.9808, -0.1951), (-2.627e-07, -0.9239, -0.3827), (-2.329e-07, -0.8315, -0.5556), (-8.392e-08, -0.7071, -0.7071), (-1.584e-07, -0.5556, -0.8315), (-1.733e-07, -0.3827, -0.9239), (-5.412e-08, -0.1951, -0.9808), (-0.04553, -0.1099, 0.9079), (-0.1494, -0.3606, 0.9301), (-0.2126, -0.5133, 0.8315), (-0.2706, -0.6533, 0.7071), (-0.3182, -0.7682, 0.5556), (-0.3536, -0.8536, 0.3827), (-0.3753, -0.9061, 0.1951), (-0.3827, -0.9239, 7.55e-08), (-0.3753, -0.9061, -0.1951), (-0.3536, -0.8536, -0.3827), (-0.3182, -0.7682, -0.5556), (-0.2706, -0.6533, -0.7071), (-0.2126, -0.5133, -0.8315), (-0.1464, -0.3536, -0.9239), (-0.07466, -0.1802, -0.9808), (0.0, -3.258e-07, -1.0), (-0.08413, -0.08413, 0.9079), (-0.276, -0.276, 0.9301), (-0.3928, -0.3928, 0.8315), (-0.5, -0.5, 0.7071), (-0.5879, -0.5879, 0.5556), (-0.6533, -0.6533, 0.3827), (-0.6935, -0.6935, 0.1951), (-0.7071, -0.7071, 7.55e-08), (-0.6935, -0.6935, -0.1951), (-0.6533, -0.6533, -0.3827), (-0.5879, -0.5879, -0.5556), (-0.5, -0.5, -0.7071), (-0.3928, -0.3928, -0.8315), (-0.2706, -0.2706, -0.9239), (-0.1379, -0.138, -0.9808), (-0.1099, -0.04553, 0.9079), (-0.3606, -0.1494, 0.9301), (-0.5133, -0.2126, 0.8315), (-0.6533, -0.2706, 0.7071), (-0.7682, -0.3182, 0.5556), (-0.8536, -0.3536, 0.3827), (-0.9061, -0.3753, 0.1951), (-0.9239, -0.3827, 7.55e-08), (-0.9061, -0.3753, -0.1951), (-0.8536, -0.3536, -0.3827), (-0.7682, -0.3182, -0.5556), (-0.6533, -0.2706, -0.7071), (-0.5133, -0.2126, -0.8315), (-0.3536, -0.1464, -0.9239), (-0.1802, -0.07466, -0.9808), (-0.119, -2.678e-07, 0.9079), (-0.3903, -1.711e-07, 0.9301), (-0.5556, -6.951e-08, 0.8315), (-0.7071, -8.441e-08, 0.7071), (-0.8315, 9.441e-08, 0.5556), (-0.9239, 3.48e-08, 0.3827), (-0.9808, -5.461e-08, 0.1951), (-1.0, 6.46e-08, 7.55e-08), (-0.9808, -5.461e-08, -0.1951), (-0.9239, 6.46e-08, -0.3827), (-0.8315, 9.441e-08, -0.5556), (-0.7071, -8.441e-08, -0.7071), (-0.5556, -6.951e-08, -0.8315), (-0.3827, -9.931e-08, -0.9239), (-0.1951, -2.632e-07, -0.9808), (-0.1099, 0.04553, 0.9079), (-0.3606, 0.1494, 0.9301), (-0.5133, 0.2126, 0.8315), (-0.6533, 0.2706, 0.7071), (-0.7682, 0.3182, 0.5556), (-0.8536, 0.3536, 0.3827), (-0.9061, 0.3753, 0.1951), (-0.9239, 0.3827, 7.55e-08), (-0.9061, 0.3753, -0.1951), (-0.8536, 0.3536, -0.3827), (-0.7682, 0.3182, -0.5556), (-0.6533, 0.2706, -0.7071), (-0.5133, 0.2126, -0.8315), (-0.3536, 0.1464, -0.9239), (-0.1802, 0.07466, -0.9808), (-0.08413, 0.08412, 0.9079), (-0.276, 0.276, 0.9301), (-0.3928, 0.3928, 0.8315), (-0.5, 0.5, 0.7071), (-0.5879, 0.5879, 0.5556), (-0.6533, 0.6533, 0.3827), (-0.6935, 0.6935, 0.1951), (-0.7071, 0.7071, 7.55e-08), (-0.6935, 0.6935, -0.1951), (-0.6533, 0.6533, -0.3827), (-0.5879, 0.5879, -0.5556), (-0.5, 0.5, -0.7071), (-0.3928, 0.3928, -0.8315), (-0.2706, 0.2706, -0.9239), (-0.1379, 0.1379, -0.9808), (-0.04553, 0.1099, 0.9079), (-0.1494, 0.3606, 0.9301), (-0.2126, 0.5133, 0.8315), (-0.2706, 0.6533, 0.7071), (-0.3182, 0.7682, 0.5556), (-0.3536, 0.8536, 0.3827), (-0.3753, 0.9061, 0.1951), (-0.3827, 0.9239, 7.55e-08), (-0.3753, 0.9061, -0.1951), (-0.3536, 0.8536, -0.3827), (-0.3182, 0.7682, -0.5556), (-0.2706, 0.6533, -0.7071), (-0.2126, 0.5133, -0.8315), (-0.1464, 0.3536, -0.9239), (-0.07466, 0.1802, -0.9808), (3.184e-07, 0.7071, 0.7071), (3.929e-07, 0.9808, 0.1951), (3.929e-07, 0.9808, -0.1951), (3.184e-07, 0.7071, -0.7071), (9.489e-08, 0.1951, -0.9808), (-9.869e-10, 0.4052, 0.9239), (0.1551, 0.3744, 0.9239), (0.2865, 0.2865, 0.9239), (0.3744, 0.1551, 0.9239), (0.4052, -3.875e-07, 0.9239), (0.3744, -0.1551, 0.9239), (0.2865, -0.2865, 0.9239), (0.1551, -0.3744, 0.9239), (-1.214e-07, -0.4052, 0.9239), (-0.1551, -0.3744, 0.9239), (-0.2865, -0.2865, 0.9239), (-0.3744, -0.1551, 0.9239), (-0.4052, -1.666e-07, 0.9239), (-0.3744, 0.1551, 0.9239), (-0.2865, 0.2865, 0.9239), (-0.1551, 0.3744, 0.9239), (3.343e-10, 0.3707, 0.9241), (0.1418, 0.3424, 0.9241), (0.2621, 0.2621, 0.9241), (0.3424, 0.1418, 0.9241), (0.3707, -3.792e-07, 0.9241), (0.3424, -0.1418, 0.9241), (0.2621, -0.2621, 0.9241), (0.1418, -0.3424, 0.9241), (-1.099e-07, -0.3707, 0.9241), (-0.1418, -0.3424, 0.9241), (-0.2621, -0.2621, 0.9241), (-0.3424, -0.1418, 0.9241), (-0.3707, -1.771e-07, 0.9241), (-0.3424, 0.1418, 0.9241), (-0.2621, 0.2621, 0.9241), (-0.1418, 0.3424, 0.9241), (-3.634e-10, 0.2505, 0.8791), (0.09587, 0.2315, 0.8791), (0.1772, 0.1772, 0.8791), (0.2315, 0.09587, 0.8791), (0.2505, -3.585e-07, 0.8791), (0.2315, -0.09587, 0.8791), (0.1772, -0.1772, 0.8791), (0.09587, -0.2315, 0.8791), (-7.82e-08, -0.2505, 0.8791), (-0.09587, -0.2315, 0.8791), (-0.1772, -0.1772, 0.8791), (-0.2315, -0.09587, 0.8791), (-0.2505, -2.225e-07, 0.8791), (-0.2315, 0.09587, 0.8791), (-0.1772, 0.1772, 0.8791), (-0.09587, 0.2315, 0.8791), (-7.268e-10, 0.119, 0.8607), (0.04553, 0.1099, 0.8607), (0.08413, 0.08412, 0.8607), (0.1099, 0.04553, 0.8607), (0.119, -3.335e-07, 0.8607), (0.1099, -0.04553, 0.8607), (0.08413, -0.08413, 0.8607), (0.04553, -0.1099, 0.8607), (-4.282e-08, -0.119, 0.8607), (-0.04553, -0.1099, 0.8607), (-0.08413, -0.08413, 0.8607), (-0.1099, -0.04553, 0.8607), (-0.119, -2.699e-07, 0.8607), (-0.1099, 0.04553, 0.8607), (-0.08413, 0.08412, 0.8607), (-0.04553, 0.1099, 0.8607), (-7.268e-10, 0.119, 0.8013), (0.04553, 0.1099, 0.8013), (0.08413, 0.08412, 0.8013), (0.1099, 0.04553, 0.8013), (0.119, -3.361e-07, 0.8013), (0.1099, -0.04553, 0.8013), (0.08413, -0.08413, 0.8013), (0.04553, -0.1099, 0.8013), (-4.282e-08, -0.119, 0.8013), (-0.04553, -0.1099, 0.8013), (-0.08413, -0.08413, 0.8013), (-0.1099, -0.04553, 0.8013), (-0.119, -2.725e-07, 0.8013), (-0.1099, 0.04553, 0.8013), (-0.08413, 0.08412, 0.8013), (-0.04553, 0.1099, 0.8013), (-3.329e-09, 0.06086, 0.8013), (0.02329, 0.05623, 0.8013), (0.04303, 0.04303, 0.8013), (0.05623, 0.02329, 0.8013), (0.06086, -3.225e-07, 0.8013), (0.05623, -0.02329, 0.8013), (0.04303, -0.04303, 0.8013), (0.02329, -0.05623, 0.8013), (-2.486e-08, -0.06086, 0.8013), (-0.02329, -0.05623, 0.8013), (-0.04303, -0.04303, 0.8013), (-0.05623, -0.02329, 0.8013), (-0.06086, -2.9e-07, 0.8013), (-0.05623, 0.02329, 0.8013), (-0.04303, 0.04303, 0.8013), (-0.02329, 0.05623, 0.8013), (-6.286e-09, -3.116e-07, 0.7969)], [], [(240, 9, 23, 24), (5, 237, 16, 17), (54, 69, 145, 39), (238, 5, 17, 18), (273, 0, 10, 274), (6, 238, 18, 19), (241, 1, 11, 242), (7, 6, 19, 20), (236, 2, 12, 13), (239, 7, 20, 21), (3, 236, 13, 14), (8, 239, 21, 22), (4, 3, 14, 15), (9, 8, 22, 23), (237, 4, 15, 16), (15, 14, 29, 30), (23, 22, 37, 38), (16, 15, 30, 31), (24, 23, 38, 39), (17, 16, 31, 32), (18, 17, 32, 33), (274, 10, 25, 275), (19, 18, 33, 34), (242, 11, 26, 243), (20, 19, 34, 35), (13, 12, 27, 28), (21, 20, 35, 36), (14, 13, 28, 29), (22, 21, 36, 37), (34, 33, 48, 49), (243, 26, 41, 244), (35, 34, 49, 50), (28, 27, 42, 43), (36, 35, 50, 51), (29, 28, 43, 44), (37, 36, 51, 52), (30, 29, 44, 45), (38, 37, 52, 53), (31, 30, 45, 46), (39, 38, 53, 54), (32, 31, 46, 47), (84, 99, 145, 69), (33, 32, 47, 48), (275, 25, 40, 276), (53, 52, 67, 68), (46, 45, 60, 61), (54, 53, 68, 69), (47, 46, 61, 62), (48, 47, 62, 63), (276, 40, 55, 277), (49, 48, 63, 64), (244, 41, 56, 245), (50, 49, 64, 65), (43, 42, 57, 58), (51, 50, 65, 66), (44, 43, 58, 59), (52, 51, 66, 67), (45, 44, 59, 60), (65, 64, 79, 80), (58, 57, 72, 73), (66, 65, 80, 81), (59, 58, 73, 74), (67, 66, 81, 82), (60, 59, 74, 75), (68, 67, 82, 83), (61, 60, 75, 76), (69, 68, 83, 84), (62, 61, 76, 77), (114, 129, 145, 99), (63, 62, 77, 78), (277, 55, 70, 278), (64, 63, 78, 79), (245, 56, 71, 246), (84, 83, 98, 99), (77, 76, 91, 92), (78, 77, 92, 93), (278, 70, 85, 279), (79, 78, 93, 94), (246, 71, 86, 247), (80, 79, 94, 95), (73, 72, 87, 88), (81, 80, 95, 96), (74, 73, 88, 89), (82, 81, 96, 97), (75, 74, 89, 90), (83, 82, 97, 98), (76, 75, 90, 91), (88, 87, 102, 103), (96, 95, 110, 111), (89, 88, 103, 104), (97, 96, 111, 112), (90, 89, 104, 105), (98, 97, 112, 113), (91, 90, 105, 106), (99, 98, 113, 114), (92, 91, 106, 107), (144, 160, 145, 129), (93, 92, 107, 108), (279, 85, 100, 280), (94, 93, 108, 109), (247, 86, 101, 248), (95, 94, 109, 110), (107, 106, 121, 122), (108, 107, 122, 123), (280, 100, 115, 281), (109, 108, 123, 124), (248, 101, 116, 249), (110, 109, 124, 125), (103, 102, 117, 118), (111, 110, 125, 126), (104, 103, 118, 119), (112, 111, 126, 127), (105, 104, 119, 120), (113, 112, 127, 128), (106, 105, 120, 121), (114, 113, 128, 129), (126, 125, 140, 141), (119, 118, 133, 134), (127, 126, 141, 142), (120, 119, 134, 135), (128, 127, 142, 143), (121, 120, 135, 136), (129, 128, 143, 144), (122, 121, 136, 137), (175, 190, 145, 160), (123, 122, 137, 138), (281, 115, 130, 282), (124, 123, 138, 139), (249, 116, 131, 250), (125, 124, 139, 140), (118, 117, 132, 133), (138, 137, 153, 154), (282, 130, 146, 283), (139, 138, 154, 155), (250, 131, 147, 251), (140, 139, 155, 156), (133, 132, 148, 149), (141, 140, 156, 157), (134, 133, 149, 150), (142, 141, 157, 158), (135, 134, 150, 151), (143, 142, 158, 159), (136, 135, 151, 152), (144, 143, 159, 160), (137, 136, 152, 153), (150, 149, 164, 165), (158, 157, 172, 173), (151, 150, 165, 166), (159, 158, 173, 174), (152, 151, 166, 167), (160, 159, 174, 175), (153, 152, 167, 168), (205, 220, 145, 190), (154, 153, 168, 169), (283, 146, 161, 284), (155, 154, 169, 170), (251, 147, 162, 252), (156, 155, 170, 171), (149, 148, 163, 164), (157, 156, 171, 172), (169, 168, 183, 184), (284, 161, 176, 285), (170, 169, 184, 185), (252, 162, 177, 253), (171, 170, 185, 186), (164, 163, 178, 179), (172, 171, 186, 187), (165, 164, 179, 180), (173, 172, 187, 188), (166, 165, 180, 181), (174, 173, 188, 189), (167, 166, 181, 182), (175, 174, 189, 190), (168, 167, 182, 183), (188, 187, 202, 203), (181, 180, 195, 196), (189, 188, 203, 204), (182, 181, 196, 197), (190, 189, 204, 205), (183, 182, 197, 198), (235, 240, 145, 220), (184, 183, 198, 199), (285, 176, 191, 286), (185, 184, 199, 200), (253, 177, 192, 254), (186, 185, 200, 201), (179, 178, 193, 194), (187, 186, 201, 202), (180, 179, 194, 195), (200, 199, 214, 215), (254, 192, 207, 255), (201, 200, 215, 216), (194, 193, 208, 209), (202, 201, 216, 217), (195, 194, 209, 210), (203, 202, 217, 218), (196, 195, 210, 211), (204, 203, 218, 219), (197, 196, 211, 212), (205, 204, 219, 220), (198, 197, 212, 213), (199, 198, 213, 214), (286, 191, 206, 287), (219, 218, 233, 234), (212, 211, 226, 227), (220, 219, 234, 235), (213, 212, 227, 228), (214, 213, 228, 229), (287, 206, 221, 288), (215, 214, 229, 230), (255, 207, 222, 256), (216, 215, 230, 231), (209, 208, 223, 224), (217, 216, 231, 232), (210, 209, 224, 225), (218, 217, 232, 233), (211, 210, 225, 226), (256, 222, 1, 241), (231, 230, 6, 7), (224, 223, 2, 236), (232, 231, 7, 239), (225, 224, 236, 3), (233, 232, 239, 8), (226, 225, 3, 4), (234, 233, 8, 9), (227, 226, 4, 237), (235, 234, 9, 240), (228, 227, 237, 5), (229, 228, 5, 238), (288, 221, 0, 273), (230, 229, 238, 6), (223, 256, 241, 2), (208, 255, 256, 223), (193, 254, 255, 208), (178, 253, 254, 193), (163, 252, 253, 178), (148, 251, 252, 163), (132, 250, 251, 148), (117, 249, 250, 132), (102, 248, 249, 117), (87, 247, 248, 102), (72, 246, 247, 87), (57, 245, 246, 72), (42, 244, 245, 57), (27, 243, 244, 42), (12, 242, 243, 27), (2, 241, 242, 12), (222, 272, 257, 1), (207, 271, 272, 222), (192, 270, 271, 207), (177, 269, 270, 192), (162, 268, 269, 177), (147, 267, 268, 162), (131, 266, 267, 147), (116, 265, 266, 131), (101, 264, 265, 116), (86, 263, 264, 101), (71, 262, 263, 86), (56, 261, 262, 71), (41, 260, 261, 56), (26, 259, 260, 41), (11, 258, 259, 26), (1, 257, 258, 11), (272, 288, 273, 257), (271, 287, 288, 272), (270, 286, 287, 271), (269, 285, 286, 270), (268, 284, 285, 269), (267, 283, 284, 268), (266, 282, 283, 267), (265, 281, 282, 266), (264, 280, 281, 265), (263, 279, 280, 264), (262, 278, 279, 263), (261, 277, 278, 262), (260, 276, 277, 261), (259, 275, 276, 260), (258, 274, 275, 259), (257, 273, 274, 258), (10, 0, 289, 290), (206, 191, 302, 303), (100, 85, 295, 296), (85, 70, 294, 295), (191, 176, 301, 302), (70, 55, 293, 294), (146, 130, 298, 299), (161, 146, 299, 300), (55, 40, 292, 293), (176, 161, 300, 301), (115, 100, 296, 297), (40, 25, 291, 292), (221, 206, 303, 304), (0, 221, 304, 289), (130, 115, 297, 298), (25, 10, 290, 291), (299, 298, 314, 315), (292, 291, 307, 308), (300, 299, 315, 316), (293, 292, 308, 309), (301, 300, 316, 317), (294, 293, 309, 310), (302, 301, 317, 318), (295, 294, 310, 311), (303, 302, 318, 319), (296, 295, 311, 312), (304, 303, 319, 320), (297, 296, 312, 313), (290, 289, 305, 306), (289, 304, 320, 305), (298, 297, 313, 314), (291, 290, 306, 307), (320, 319, 335, 336), (313, 312, 328, 329), (306, 305, 321, 322), (305, 320, 336, 321), (314, 313, 329, 330), (307, 306, 322, 323), (315, 314, 330, 331), (308, 307, 323, 324), (316, 315, 331, 332), (309, 308, 324, 325), (317, 316, 332, 333), (310, 309, 325, 326), (318, 317, 333, 334), (311, 310, 326, 327), (319, 318, 334, 335), (312, 311, 327, 328), (325, 324, 323, 337), (333, 332, 331, 337), (327, 326, 325, 337), (335, 334, 333, 337), (329, 328, 327, 337), (323, 322, 321, 337), (331, 330, 329, 337), (321, 336, 335, 337), (24, 39, 145, 240)])
me_sphere.polygons.foreach_set('use_smooth', [True] * 336)
me_sphere.materials.append(mat_material_001)
me_sphere.use_remesh_preserve_volume = False
me_sphere.use_remesh_preserve_attributes = False
me_sphere.use_mirror_vertex_groups = False
me_sphere.update()

# ---- objects
ob_lamp_001 = bpy.data.objects.new('Lamp.001', light_lamp_002)
ob_lamp_001_1 = bpy.data.objects.new('Lamp_001', light_lamp_001)
ob_geo_body = bpy.data.objects.new('GEO-body', me_circle)
ob_tmp = bpy.data.objects.new('tmp', me_sphere_002)
ob_spot = bpy.data.objects.new('Spot', light_spot)
ob_sun = bpy.data.objects.new('Sun', light_sun)
ob_geo_cornea = bpy.data.objects.new('GEO-cornea', me_sphere_001)
ob_geo_eyeball = bpy.data.objects.new('GEO-eyeball', me_sphere)
ob_lamp = bpy.data.objects.new('Lamp', light_lamp)
ob_sun_001 = bpy.data.objects.new('Sun.001', light_sun_001)

# ---- transforms, parenting, visibility, modifiers, constraints
ob_lamp_001.location = (4.076, 7.819, 1.805)
ob_lamp_001.rotation_euler = (0.6503, 0.05522, 1.866)
ob_lamp_001.hide_viewport = True
ob_lamp_001.lineart.crease_threshold = 0.0
ob_lamp_001_1.location = (2.251, -18.37, 5.568)
ob_lamp_001_1.rotation_euler = (0.6503, 0.05522, 1.866)
ob_lamp_001_1.hide_viewport = True
ob_lamp_001_1.lineart.crease_threshold = 0.0
ob_geo_body.location = (0.0, 0.0, 0.0)
ob_geo_body.scale = (0.0876, 0.0477, 0.0876)
ob_geo_body.display_type = 'SOLID'
ob_geo_body.lineart.crease_threshold = 0.0
_m = ob_geo_body.modifiers.new('Mirror', 'MIRROR')
_m.use_clip = True
_m = ob_geo_body.modifiers.new('Subsurf', 'SUBSURF')
_m.show_render = False
_m.uv_smooth = 'PRESERVE_CORNERS'
_m.quality = 2
_m.levels = 2
ob_tmp.location = (0.0, 0.0, 0.0)
ob_tmp.rotation_euler = (1.571, 0.0, 0.0)
ob_tmp.hide_viewport = True
ob_tmp.lineart.crease_threshold = 0.0
_m = ob_tmp.modifiers.new('Subsurf', 'SUBSURF')
_m.uv_smooth = 'PRESERVE_CORNERS'
_m.quality = 2
_m.show_only_control_edges = False
ob_spot.location = (0.01637, -1.831, 4.826)
ob_spot.hide_viewport = True
ob_spot.lineart.crease_threshold = 0.0
ob_sun.location = (-0.005867, -4.269, 1.523)
ob_sun.hide_viewport = True
ob_sun.lineart.crease_threshold = 0.0
ob_geo_cornea.location = (0.1593, -0.3547, 0.108)
ob_geo_cornea.rotation_euler = (1.564, -0.1105, 0.05)
ob_geo_cornea.scale = (0.07852, 0.07852, 0.07852)
ob_geo_cornea.hide_viewport = True
ob_geo_cornea.display_type = 'SOLID'
ob_geo_cornea.show_wire = True
ob_geo_cornea.lineart.crease_threshold = 0.0
_m = ob_geo_cornea.modifiers.new('Subsurf', 'SUBSURF')
_m.uv_smooth = 'PRESERVE_CORNERS'
_m.quality = 2
_m = ob_geo_cornea.modifiers.new('Mirror', 'MIRROR')
_m.mirror_object = ob_geo_body
ob_geo_eyeball.location = (0.1593, -0.3547, 0.108)
ob_geo_eyeball.rotation_euler = (1.564, -0.1105, 0.05)
ob_geo_eyeball.scale = (0.07979, 0.07979, 0.07979)
ob_geo_eyeball.display_type = 'SOLID'
ob_geo_eyeball.lineart.crease_threshold = 0.0
_m = ob_geo_eyeball.modifiers.new('Subsurf', 'SUBSURF')
_m.uv_smooth = 'PRESERVE_CORNERS'
_m.quality = 2
_m.levels = 2
_m = ob_geo_eyeball.modifiers.new('Mirror', 'MIRROR')
_m.mirror_object = ob_geo_body
ob_lamp.location = (0.2777, -5.248, 1.336)
ob_lamp.rotation_euler = (0.6503, 0.05522, 1.866)
ob_lamp.lock_rotations_4d = False
ob_lamp.empty_display_type = 'ARROWS'
ob_lamp.color = (0.0, 0.0, 0.0, 0.0)
ob_lamp.lineart.crease_threshold = 0.0
ob_sun_001.location = (2.347, 2.725, -2.36)
ob_sun_001.hide_viewport = True
ob_sun_001.lineart.crease_threshold = 0.0

# ---- collection membership
col_collection_1.objects.link(ob_lamp_001)
col_collection_1.objects.link(ob_lamp_001_1)
col_collection_1.objects.link(ob_geo_body)
col_collection_1.objects.link(ob_tmp)
col_collection_2.objects.link(ob_lamp_001)
col_collection_2.objects.link(ob_lamp_001_1)
col_collection_2.objects.link(ob_spot)
col_collection_2.objects.link(ob_sun)
col_collection_2.objects.link(ob_geo_cornea)
col_collection_2.objects.link(ob_geo_eyeball)
col_collection_2.objects.link(ob_lamp)
col_collection_2.objects.link(ob_sun_001)

# ---- scene / render settings (as saved in the file)
scene.frame_start = 1; scene.frame_end = 250; scene.frame_set(5)
scene.render.engine = 'BLENDER_EEVEE_NEXT'
scene.render.resolution_percentage = 50
scene.render.dither_intensity = 0.0
scene.cycles.use_denoising = False
scene.cycles.samples = 128
scene.cycles.sampling_pattern = 'TABULATED_SOBOL'
scene.cycles.light_sampling_threshold = 0.0
scene.cycles.use_adaptive_sampling = False
scene.cycles.use_light_tree = False
scene.cycles.blur_glossy = 0.0
scene.cycles.sample_clamp_indirect = 0.0
scene.view_settings.view_transform = 'Standard'
bpy.context.view_layer.update()

# ---- added for rendering (the .blend has no active camera): camera
cam_auto = bpy.data.cameras.new('AutoCamera')
cam_auto.lens = 50.0
cam_auto.sensor_width = 36.0
cam_auto.clip_end = 1000.0
ob_auto_camera = bpy.data.objects.new('AutoCamera', cam_auto)
scene.collection.objects.link(ob_auto_camera)
ob_auto_camera.location = (3.27598, -3.93118, 2.65674)
ob_auto_camera.rotation_euler = (1.09748, -7.21219e-08, 0.694738)
scene.camera = ob_auto_camera
bpy.context.view_layer.update()
